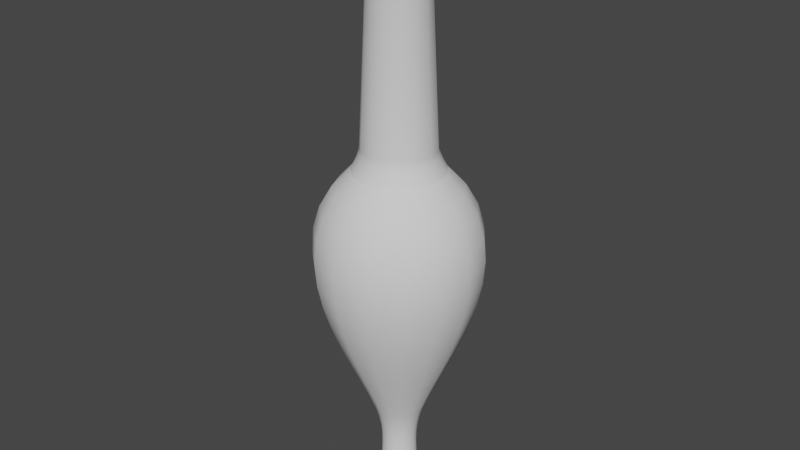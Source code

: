 # Source: Unguentarium1.blend  (saved by Blender 3.0.42; exported with 4.5.12 LTS)
import bpy
from mathutils import Matrix  # noqa: F401  (used for matrix-valued properties, if any)

bpy.ops.wm.read_factory_settings(use_empty=True)
scene = bpy.context.scene
scene.name = 'Scene'

# ---- world
world_world = bpy.data.worlds.new('World'); scene.world = world_world
world_world.use_nodes = True; world_world.node_tree.nodes.clear()
_N = world_world.node_tree.nodes; _L = world_world.node_tree.links
n0 = _N.new('ShaderNodeOutputWorld'); n0.name = 'World Output'; n0.location = (300, 300)
n1 = _N.new('ShaderNodeBackground'); n1.name = 'Background'; n1.location = (10, 300)
n1.inputs[0].default_value = (0.05088, 0.05088, 0.05088, 1.0)
_L.new(n1.outputs[0], n0.inputs[0])
n0.is_active_output = True
world_world.color = (0.05088, 0.05088, 0.05088)
world_world.use_sun_shadow = False
world_world.sun_shadow_jitter_overblur = 0.0

# ---- meshes
me_mesh = bpy.data.meshes.new('Mesh')
me_mesh.from_pydata([(-0.785, 0.4236, -2.045e-07), (-0.603, 0.5928, -2.045e-07), (-0.4069, 0.7051, -2.045e-07), (-0.1997, 0.7674, -2.045e-07), (0.01565, 0.7869, -2.045e-07), (0.2362, 0.7705, -2.045e-07), (0.4591, 0.7251, -2.045e-07), (0.6812, 0.658, -2.045e-07), (0.8997, 0.5759, -2.045e-07), (1.112, 0.486, -2.045e-07), (1.314, 0.3953, -2.045e-07), (1.504, 0.3107, -2.045e-07), (1.678, 0.2393, -2.045e-07), (1.746, 0.2161, -2.045e-07), (1.811, 0.1984, -2.045e-07), (1.874, 0.1855, -2.045e-07), (1.934, 0.1767, -2.045e-07), (1.992, 0.1713, -2.045e-07), (2.048, 0.1687, -2.045e-07), (2.102, 0.1683, -2.045e-07), (2.154, 0.1693, -2.045e-07), (2.205, 0.1711, -2.045e-07), (2.254, 0.1729, -2.045e-07), (2.302, 0.1743, -2.045e-07), (2.348, 0.1744, -2.045e-07), (2.362, 0.1903, -2.045e-07), (2.375, 0.2047, -2.045e-07), (2.387, 0.2177, -2.045e-07), (2.397, 0.2293, -2.045e-07), (2.407, 0.2397, -2.045e-07), (2.416, 0.249, -2.045e-07), (2.426, 0.2574, -2.045e-07), (2.435, 0.265, -2.045e-07), (2.444, 0.2719, -2.045e-07), (2.455, 0.2783, -2.045e-07), (2.465, 0.2842, -2.045e-07), (2.477, 0.2899, -2.045e-07), (2.488, 0.2942, -2.045e-07), (2.498, 0.289, -2.045e-07), (2.508, 0.2754, -2.045e-07), (2.518, 0.2549, -2.045e-07), (2.527, 0.2287, -2.045e-07), (2.536, 0.1982, -2.045e-07), (2.543, 0.1648, -2.045e-07), (2.55, 0.1298, -2.045e-07), (2.556, 0.09443, -2.045e-07), (2.561, 0.06013, -2.045e-07), (2.564, 0.02821, -2.045e-07), (2.566, 2.98e-07, -2.045e-07), (-3.054, 0.3146, -2.045e-07), (-3.054, 0.3384, -2.045e-07), (-3.047, 0.3582, -2.045e-07), (-3.034, 0.3741, -2.045e-07), (-3.016, 0.3859, -2.045e-07), (-2.995, 0.3937, -2.045e-07), (-2.972, 0.3974, -2.045e-07), (-2.95, 0.3972, -2.045e-07), (-2.929, 0.3928, -2.045e-07), (-2.91, 0.3845, -2.045e-07), (-2.896, 0.372, -2.045e-07), (-2.888, 0.3555, -2.045e-07), (-2.887, 0.3349, -2.045e-07), (-2.872, 0.3196, -2.045e-07), (-2.858, 0.3077, -2.045e-07), (-2.843, 0.2988, -2.045e-07), (-2.828, 0.2923, -2.045e-07), (-2.814, 0.2877, -2.045e-07), (-2.799, 0.2847, -2.045e-07), (-2.784, 0.2826, -2.045e-07), (-2.769, 0.281, -2.045e-07), (-2.754, 0.2794, -2.045e-07), (-2.739, 0.2773, -2.045e-07), (-2.724, 0.2743, -2.045e-07), (-2.709, 0.2697, -2.045e-07), (-1.005, 0.3463, -2.045e-07), (-0.9823, 0.3465, -2.045e-07), (-0.9584, 0.3499, -2.045e-07), (-0.9337, 0.356, -2.045e-07), (-0.9089, 0.3642, -2.045e-07), (-0.8845, 0.3737, -2.045e-07), (-0.8612, 0.384, -2.045e-07), (-0.8397, 0.3944, -2.045e-07), (-0.8206, 0.4044, -2.045e-07), (-0.8046, 0.4132, -2.045e-07), (-0.7924, 0.4203, -2.045e-07), (-0.7846, 0.4251, -2.045e-07), (-0.7818, 0.4268, -2.045e-07), (-0.785, 0.387, 0.1723), (-0.603, 0.5416, 0.2411), (-0.4069, 0.6441, 0.2868), (-0.1997, 0.7011, 0.3121), (0.01565, 0.7189, 0.3201), (0.2362, 0.7039, 0.3134), (0.4591, 0.6625, 0.2949), (0.6812, 0.6011, 0.2676), (0.8997, 0.5261, 0.2342), (1.112, 0.444, 0.1977), (1.314, 0.3611, 0.1608), (1.504, 0.2838, 0.1264), (1.678, 0.2186, 0.09732), (1.746, 0.1974, 0.0879), (1.811, 0.1812, 0.0807), (1.874, 0.1694, 0.07544), (1.934, 0.1614, 0.07186), (1.992, 0.1565, 0.06968), (2.048, 0.1542, 0.06864), (2.102, 0.1537, 0.06845), (2.154, 0.1547, 0.06886), (2.205, 0.1563, 0.06958), (2.254, 0.158, 0.07034), (2.302, 0.1592, 0.07088), (2.348, 0.1593, 0.07092), (2.362, 0.1739, 0.07742), (2.375, 0.187, 0.08327), (2.387, 0.1988, 0.08853), (2.397, 0.2094, 0.09325), (2.407, 0.219, 0.09748), (2.416, 0.2275, 0.1013), (2.426, 0.2352, 0.1047), (2.435, 0.2421, 0.1078), (2.444, 0.2484, 0.1106), (2.455, 0.2542, 0.1132), (2.465, 0.2597, 0.1156), (2.477, 0.2648, 0.1179), (2.488, 0.2688, 0.1197), (2.498, 0.264, 0.1175), (2.508, 0.2516, 0.112), (2.518, 0.2328, 0.1037), (2.527, 0.2089, 0.09302), (2.536, 0.1811, 0.08063), (2.543, 0.1506, 0.06704), (2.55, 0.1185, 0.05278), (2.556, 0.08626, 0.03841), (2.561, 0.05493, 0.02446), (2.564, 0.02577, 0.01147), (2.566, 4.172e-07, -1.747e-07), (-3.054, 0.2874, 0.1279), (-3.054, 0.3091, 0.1376), (-3.047, 0.3273, 0.1457), (-3.034, 0.3417, 0.1521), (-3.016, 0.3525, 0.1569), (-2.995, 0.3596, 0.1601), (-2.972, 0.3631, 0.1617), (-2.95, 0.3628, 0.1615), (-2.929, 0.3589, 0.1598), (-2.91, 0.3512, 0.1564), (-2.896, 0.3398, 0.1513), (-2.888, 0.3247, 0.1446), (-2.887, 0.3059, 0.1362), (-2.872, 0.2919, 0.13), (-2.858, 0.2811, 0.1252), (-2.843, 0.2729, 0.1215), (-2.828, 0.267, 0.1189), (-2.814, 0.2629, 0.117), (-2.799, 0.2601, 0.1158), (-2.784, 0.2582, 0.1149), (-2.769, 0.2567, 0.1143), (-2.754, 0.2553, 0.1136), (-2.739, 0.2533, 0.1128), (-2.724, 0.2505, 0.1116), (-2.709, 0.2464, 0.1097), (-1.005, 0.3164, 0.1409), (-0.9823, 0.3165, 0.1409), (-0.9584, 0.3197, 0.1423), (-0.9337, 0.3252, 0.1448), (-0.9089, 0.3327, 0.1481), (-0.8845, 0.3414, 0.152), (-0.8612, 0.3508, 0.1562), (-0.8397, 0.3603, 0.1604), (-0.8206, 0.3694, 0.1645), (-0.8046, 0.3775, 0.1681), (-0.7924, 0.384, 0.171), (-0.7846, 0.3883, 0.1729), (-0.7818, 0.3899, 0.1736), (-0.785, 0.2835, 0.3148), (-0.603, 0.3967, 0.4405), (-0.4069, 0.4718, 0.524), (-0.1997, 0.5135, 0.5703), (0.01565, 0.5265, 0.5848), (0.2362, 0.5155, 0.5726), (0.4591, 0.4852, 0.5389), (0.6812, 0.4403, 0.489), (0.8997, 0.3854, 0.428), (1.112, 0.3252, 0.3612), (1.314, 0.2645, 0.2937), (1.504, 0.2079, 0.2309), (1.678, 0.1601, 0.1778), (1.746, 0.1446, 0.1606), (1.811, 0.1328, 0.1474), (1.874, 0.1241, 0.1378), (1.934, 0.1182, 0.1313), (1.992, 0.1146, 0.1273), (2.048, 0.1129, 0.1254), (2.102, 0.1126, 0.1251), (2.154, 0.1133, 0.1258), (2.205, 0.1145, 0.1271), (2.254, 0.1157, 0.1285), (2.302, 0.1166, 0.1295), (2.348, 0.1167, 0.1296), (2.362, 0.1274, 0.1414), (2.375, 0.137, 0.1521), (2.387, 0.1456, 0.1617), (2.397, 0.1534, 0.1704), (2.407, 0.1604, 0.1781), (2.416, 0.1666, 0.1851), (2.426, 0.1722, 0.1913), (2.435, 0.1773, 0.1969), (2.444, 0.182, 0.2021), (2.455, 0.1862, 0.2068), (2.465, 0.1902, 0.2112), (2.477, 0.194, 0.2154), (2.488, 0.1969, 0.2187), (2.498, 0.1934, 0.2147), (2.508, 0.1843, 0.2047), (2.518, 0.1705, 0.1894), (2.527, 0.153, 0.17), (2.536, 0.1326, 0.1473), (2.543, 0.1103, 0.1225), (2.55, 0.08683, 0.09643), (2.556, 0.06318, 0.07017), (2.561, 0.04024, 0.04468), (2.564, 0.01888, 0.02096), (2.566, 5.364e-07, -1.002e-07), (-3.054, 0.2105, 0.2338), (-3.054, 0.2264, 0.2515), (-3.047, 0.2397, 0.2662), (-3.034, 0.2503, 0.278), (-3.016, 0.2582, 0.2868), (-2.995, 0.2634, 0.2926), (-2.972, 0.2659, 0.2953), (-2.95, 0.2658, 0.2951), (-2.929, 0.2629, 0.2919), (-2.91, 0.2573, 0.2857), (-2.896, 0.2489, 0.2765), (-2.888, 0.2379, 0.2642), (-2.887, 0.2241, 0.2489), (-2.872, 0.2138, 0.2375), (-2.858, 0.2059, 0.2287), (-2.843, 0.1999, 0.222), (-2.828, 0.1956, 0.2172), (-2.814, 0.1925, 0.2138), (-2.799, 0.1905, 0.2116), (-2.784, 0.1891, 0.21), (-2.769, 0.188, 0.2088), (-2.754, 0.187, 0.2076), (-2.739, 0.1856, 0.2061), (-2.724, 0.1835, 0.2038), (-2.709, 0.1805, 0.2004), (-1.005, 0.2317, 0.2574), (-0.9823, 0.2318, 0.2575), (-0.9584, 0.2341, 0.26), (-0.9337, 0.2382, 0.2646), (-0.9089, 0.2437, 0.2706), (-0.8845, 0.25, 0.2777), (-0.8612, 0.2569, 0.2854), (-0.8397, 0.2639, 0.2931), (-0.8206, 0.2706, 0.3005), (-0.8046, 0.2765, 0.3071), (-0.7924, 0.2813, 0.3124), (-0.7846, 0.2844, 0.3159), (-0.7818, 0.2856, 0.3172), (-0.785, 0.1309, 0.4029), (-0.603, 0.1832, 0.5638), (-0.4069, 0.2179, 0.6706), (-0.1997, 0.2372, 0.7299), (0.01565, 0.2432, 0.7484), (0.2362, 0.2381, 0.7328), (0.4591, 0.2241, 0.6897), (0.6812, 0.2033, 0.6258), (0.8997, 0.178, 0.5477), (1.112, 0.1502, 0.4622), (1.314, 0.1221, 0.3759), (1.504, 0.09601, 0.2955), (1.678, 0.07394, 0.2276), (1.746, 0.06678, 0.2055), (1.811, 0.06131, 0.1887), (1.874, 0.05732, 0.1764), (1.934, 0.0546, 0.168), (1.992, 0.05294, 0.1629), (2.048, 0.05215, 0.1605), (2.102, 0.05201, 0.1601), (2.154, 0.05231, 0.161), (2.205, 0.05286, 0.1627), (2.254, 0.05344, 0.1645), (2.302, 0.05385, 0.1657), (2.348, 0.05388, 0.1658), (2.362, 0.05882, 0.181), (2.375, 0.06326, 0.1947), (2.387, 0.06726, 0.207), (2.397, 0.07085, 0.218), (2.407, 0.07406, 0.2279), (2.416, 0.07695, 0.2368), (2.426, 0.07955, 0.2448), (2.435, 0.0819, 0.252), (2.444, 0.08403, 0.2586), (2.455, 0.086, 0.2647), (2.465, 0.08783, 0.2703), (2.477, 0.08957, 0.2757), (2.488, 0.09092, 0.2798), (2.498, 0.08929, 0.2748), (2.508, 0.0851, 0.2619), (2.518, 0.07876, 0.2424), (2.527, 0.07067, 0.2175), (2.536, 0.06126, 0.1885), (2.543, 0.05093, 0.1567), (2.55, 0.0401, 0.1234), (2.556, 0.02918, 0.08981), (2.561, 0.01858, 0.05719), (2.564, 0.008718, 0.02683), (2.566, 5.96e-07, 4.095e-09), (-3.054, 0.09721, 0.2992), (-3.054, 0.1046, 0.3218), (-3.047, 0.1107, 0.3407), (-3.034, 0.1156, 0.3557), (-3.016, 0.1192, 0.367), (-2.995, 0.1217, 0.3744), (-2.972, 0.1228, 0.378), (-2.95, 0.1227, 0.3777), (-2.929, 0.1214, 0.3736), (-2.91, 0.1188, 0.3656), (-2.896, 0.115, 0.3538), (-2.888, 0.1098, 0.3381), (-2.887, 0.1035, 0.3185), (-2.872, 0.09875, 0.3039), (-2.858, 0.09508, 0.2926), (-2.843, 0.09232, 0.2841), (-2.828, 0.09032, 0.278), (-2.814, 0.08892, 0.2737), (-2.799, 0.08797, 0.2707), (-2.784, 0.08733, 0.2688), (-2.769, 0.08683, 0.2672), (-2.754, 0.08634, 0.2657), (-2.739, 0.0857, 0.2637), (-2.724, 0.08475, 0.2608), (-2.709, 0.08335, 0.2565), (-1.005, 0.107, 0.3294), (-0.9823, 0.1071, 0.3295), (-0.9584, 0.1081, 0.3328), (-0.9337, 0.11, 0.3386), (-0.9089, 0.1125, 0.3463), (-0.8845, 0.1155, 0.3554), (-0.8612, 0.1187, 0.3652), (-0.8397, 0.1219, 0.3751), (-0.8206, 0.125, 0.3846), (-0.8046, 0.1277, 0.393), (-0.7924, 0.1299, 0.3998), (-0.7846, 0.1314, 0.4043), (-0.7818, 0.1319, 0.4059), (-0.785, -0.04428, 0.4213), (-0.603, -0.06197, 0.5896), (-0.4069, -0.0737, 0.7012), (-0.1997, -0.08022, 0.7632), (0.01565, -0.08225, 0.7826), (0.2362, -0.08053, 0.7662), (0.4591, -0.0758, 0.7212), (0.6812, -0.06878, 0.6544), (0.8997, -0.0602, 0.5728), (1.112, -0.0508, 0.4833), (1.314, -0.04132, 0.3931), (1.504, -0.03247, 0.309), (1.678, -0.02501, 0.238), (1.746, -0.02259, 0.2149), (1.811, -0.02074, 0.1973), (1.874, -0.01939, 0.1845), (1.934, -0.01847, 0.1757), (1.992, -0.01791, 0.1704), (2.048, -0.01764, 0.1678), (2.102, -0.01759, 0.1674), (2.154, -0.01769, 0.1684), (2.205, -0.01788, 0.1701), (2.254, -0.01808, 0.172), (2.302, -0.01822, 0.1733), (2.348, -0.01823, 0.1734), (2.362, -0.01989, 0.1893), (2.375, -0.0214, 0.2036), (2.387, -0.02275, 0.2165), (2.397, -0.02396, 0.228), (2.407, -0.02505, 0.2384), (2.416, -0.02603, 0.2477), (2.426, -0.02691, 0.256), (2.435, -0.0277, 0.2636), (2.444, -0.02842, 0.2704), (2.455, -0.02909, 0.2768), (2.465, -0.02971, 0.2827), (2.477, -0.0303, 0.2883), (2.488, -0.03075, 0.2926), (2.498, -0.0302, 0.2874), (2.508, -0.02879, 0.2739), (2.518, -0.02664, 0.2535), (2.527, -0.0239, 0.2274), (2.536, -0.02072, 0.1971), (2.543, -0.01723, 0.1639), (2.55, -0.01356, 0.1291), (2.556, -0.00987, 0.09391), (2.561, -0.006285, 0.0598), (2.564, -0.002948, 0.02805), (2.566, 6.557e-07, 1.382e-07), (-3.054, -0.03288, 0.3128), (-3.054, -0.03537, 0.3365), (-3.047, -0.03744, 0.3563), (-3.034, -0.0391, 0.372), (-3.016, -0.04033, 0.3838), (-2.995, -0.04115, 0.3915), (-2.972, -0.04154, 0.3953), (-2.95, -0.04151, 0.395), (-2.929, -0.04106, 0.3907), (-2.91, -0.04019, 0.3823), (-2.896, -0.03888, 0.37), (-2.888, -0.03716, 0.3535), (-2.887, -0.035, 0.333), (-2.872, -0.0334, 0.3178), (-2.858, -0.03216, 0.306), (-2.843, -0.03123, 0.2971), (-2.828, -0.03055, 0.2907), (-2.814, -0.03008, 0.2862), (-2.799, -0.02976, 0.2831), (-2.784, -0.02954, 0.281), (-2.769, -0.02937, 0.2795), (-2.754, -0.02921, 0.2779), (-2.739, -0.02899, 0.2758), (-2.724, -0.02867, 0.2728), (-2.709, -0.02819, 0.2682), (-1.005, -0.0362, 0.3444), (-0.9823, -0.03622, 0.3446), (-0.9584, -0.03658, 0.348), (-0.9337, -0.03721, 0.3541), (-0.9089, -0.03806, 0.3622), (-0.8845, -0.03906, 0.3716), (-0.8612, -0.04014, 0.3819), (-0.8397, -0.04123, 0.3923), (-0.8206, -0.04227, 0.4022), (-0.8046, -0.0432, 0.411), (-0.7924, -0.04394, 0.418), (-0.7846, -0.04443, 0.4227), (-0.7818, -0.04461, 0.4244), (-0.785, -0.2118, 0.3669), (-0.603, -0.2964, 0.5134), (-0.4069, -0.3525, 0.6106), (-0.1997, -0.3837, 0.6646), (0.01565, -0.3934, 0.6815), (0.2362, -0.3852, 0.6672), (0.4591, -0.3626, 0.628), (0.6812, -0.329, 0.5698), (0.8997, -0.288, 0.4988), (1.112, -0.243, 0.4209), (1.314, -0.1976, 0.3423), (1.504, -0.1553, 0.2691), (1.678, -0.1196, 0.2072), (1.746, -0.1081, 0.1872), (1.811, -0.0992, 0.1718), (1.874, -0.09274, 0.1606), (1.934, -0.08834, 0.153), (1.992, -0.08566, 0.1484), (2.048, -0.08437, 0.1461), (2.102, -0.08415, 0.1457), (2.154, -0.08464, 0.1466), (2.205, -0.08553, 0.1481), (2.254, -0.08647, 0.1498), (2.302, -0.08713, 0.1509), (2.348, -0.08718, 0.151), (2.362, -0.09517, 0.1648), (2.375, -0.1024, 0.1773), (2.387, -0.1088, 0.1885), (2.397, -0.1146, 0.1985), (2.407, -0.1198, 0.2076), (2.416, -0.1245, 0.2157), (2.426, -0.1287, 0.2229), (2.435, -0.1325, 0.2295), (2.444, -0.136, 0.2355), (2.455, -0.1391, 0.241), (2.465, -0.1421, 0.2461), (2.477, -0.1449, 0.251), (2.488, -0.1471, 0.2548), (2.498, -0.1445, 0.2502), (2.508, -0.1377, 0.2385), (2.518, -0.1274, 0.2207), (2.527, -0.1143, 0.1981), (2.536, -0.09912, 0.1717), (2.543, -0.08241, 0.1427), (2.55, -0.06488, 0.1124), (2.556, -0.04721, 0.08178), (2.561, -0.03006, 0.05207), (2.564, -0.0141, 0.02443), (2.566, 6.557e-07, 2.872e-07), (-3.054, -0.1573, 0.2724), (-3.054, -0.1692, 0.2931), (-3.047, -0.1791, 0.3102), (-3.034, -0.187, 0.3239), (-3.016, -0.1929, 0.3342), (-2.995, -0.1968, 0.3409), (-2.972, -0.1987, 0.3442), (-2.95, -0.1986, 0.3439), (-2.929, -0.1964, 0.3402), (-2.91, -0.1922, 0.3329), (-2.896, -0.186, 0.3222), (-2.888, -0.1777, 0.3079), (-2.887, -0.1674, 0.29), (-2.872, -0.1598, 0.2768), (-2.858, -0.1538, 0.2665), (-2.843, -0.1494, 0.2587), (-2.828, -0.1461, 0.2531), (-2.814, -0.1439, 0.2492), (-2.799, -0.1423, 0.2465), (-2.784, -0.1413, 0.2447), (-2.769, -0.1405, 0.2434), (-2.754, -0.1397, 0.242), (-2.739, -0.1387, 0.2402), (-2.724, -0.1371, 0.2375), (-2.709, -0.1349, 0.2336), (-1.005, -0.1732, 0.2999), (-0.9823, -0.1732, 0.3001), (-0.9584, -0.175, 0.303), (-0.9337, -0.178, 0.3083), (-0.9089, -0.1821, 0.3154), (-0.8845, -0.1868, 0.3236), (-0.8612, -0.192, 0.3325), (-0.8397, -0.1972, 0.3416), (-0.8206, -0.2022, 0.3502), (-0.8046, -0.2066, 0.3579), (-0.7924, -0.2102, 0.364), (-0.7846, -0.2125, 0.3681), (-0.7818, -0.2134, 0.3696), (-0.785, -0.3427, 0.249), (-0.603, -0.4796, 0.3484), (-0.4069, -0.5704, 0.4144), (-0.1997, -0.6209, 0.4511), (0.01565, -0.6366, 0.4625), (0.2362, -0.6233, 0.4529), (0.4591, -0.5867, 0.4262), (0.6812, -0.5323, 0.3867), (0.8997, -0.4659, 0.3385), (1.112, -0.3932, 0.2857), (1.314, -0.3198, 0.2323), (1.504, -0.2513, 0.1826), (1.678, -0.1936, 0.1406), (1.746, -0.1748, 0.127), (1.811, -0.1605, 0.1166), (1.874, -0.1501, 0.109), (1.934, -0.1429, 0.1038), (1.992, -0.1386, 0.1007), (2.048, -0.1365, 0.09919), (2.102, -0.1362, 0.09892), (2.154, -0.137, 0.0995), (2.205, -0.1384, 0.1005), (2.254, -0.1399, 0.1017), (2.302, -0.141, 0.1024), (2.348, -0.1411, 0.1025), (2.362, -0.154, 0.1119), (2.375, -0.1656, 0.1203), (2.387, -0.1761, 0.1279), (2.397, -0.1855, 0.1348), (2.407, -0.1939, 0.1409), (2.416, -0.2015, 0.1464), (2.426, -0.2083, 0.1513), (2.435, -0.2144, 0.1558), (2.444, -0.22, 0.1598), (2.455, -0.2251, 0.1636), (2.465, -0.2299, 0.1671), (2.477, -0.2345, 0.1704), (2.488, -0.238, 0.1729), (2.498, -0.2338, 0.1698), (2.508, -0.2228, 0.1619), (2.518, -0.2062, 0.1498), (2.527, -0.185, 0.1344), (2.536, -0.1604, 0.1165), (2.543, -0.1333, 0.09688), (2.55, -0.105, 0.07627), (2.556, -0.07639, 0.0555), (2.561, -0.04865, 0.03534), (2.564, -0.02282, 0.01658), (2.566, 5.96e-07, 4.213e-07), (-3.054, -0.2545, 0.1849), (-3.054, -0.2738, 0.1989), (-3.047, -0.2898, 0.2106), (-3.034, -0.3026, 0.2199), (-3.016, -0.3122, 0.2268), (-2.995, -0.3185, 0.2314), (-2.972, -0.3215, 0.2336), (-2.95, -0.3213, 0.2334), (-2.929, -0.3178, 0.2309), (-2.91, -0.311, 0.226), (-2.896, -0.301, 0.2187), (-2.888, -0.2876, 0.2089), (-2.887, -0.2709, 0.1968), (-2.872, -0.2585, 0.1878), (-2.858, -0.2489, 0.1809), (-2.843, -0.2417, 0.1756), (-2.828, -0.2365, 0.1718), (-2.814, -0.2328, 0.1691), (-2.799, -0.2303, 0.1673), (-2.784, -0.2286, 0.1661), (-2.769, -0.2273, 0.1652), (-2.754, -0.226, 0.1642), (-2.739, -0.2244, 0.163), (-2.724, -0.2219, 0.1612), (-2.709, -0.2182, 0.1585), (-1.005, -0.2802, 0.2036), (-0.9823, -0.2803, 0.2037), (-0.9584, -0.2831, 0.2057), (-0.9337, -0.288, 0.2093), (-0.9089, -0.2946, 0.214), (-0.8845, -0.3023, 0.2196), (-0.8612, -0.3107, 0.2257), (-0.8397, -0.3191, 0.2318), (-0.8206, -0.3272, 0.2377), (-0.8046, -0.3343, 0.2429), (-0.7924, -0.3401, 0.2471), (-0.7846, -0.3439, 0.2498), (-0.7818, -0.3453, 0.2509), (-0.785, -0.4144, 0.08808), (-0.603, -0.5799, 0.1233), (-0.4069, -0.6897, 0.1466), (-0.1997, -0.7507, 0.1596), (0.01565, -0.7697, 0.1636), (0.2362, -0.7536, 0.1602), (0.4591, -0.7093, 0.1508), (0.6812, -0.6436, 0.1368), (0.8997, -0.5633, 0.1197), (1.112, -0.4754, 0.101), (1.314, -0.3866, 0.08218), (1.504, -0.3039, 0.06459), (1.678, -0.234, 0.04975), (1.746, -0.2114, 0.04493), (1.811, -0.1941, 0.04125), (1.874, -0.1814, 0.03856), (1.934, -0.1728, 0.03673), (1.992, -0.1676, 0.03562), (2.048, -0.1651, 0.03509), (2.102, -0.1646, 0.03499), (2.154, -0.1656, 0.0352), (2.205, -0.1673, 0.03557), (2.254, -0.1692, 0.03596), (2.302, -0.1705, 0.03623), (2.348, -0.1706, 0.03625), (2.362, -0.1862, 0.03957), (2.375, -0.2002, 0.04256), (2.387, -0.2129, 0.04525), (2.397, -0.2242, 0.04767), (2.407, -0.2344, 0.04983), (2.416, -0.2436, 0.05177), (2.426, -0.2518, 0.05352), (2.435, -0.2592, 0.0551), (2.444, -0.266, 0.05654), (2.455, -0.2722, 0.05786), (2.465, -0.278, 0.05909), (2.477, -0.2835, 0.06027), (2.488, -0.2878, 0.06117), (2.498, -0.2826, 0.06008), (2.508, -0.2694, 0.05726), (2.518, -0.2493, 0.05299), (2.527, -0.2237, 0.04755), (2.536, -0.1939, 0.04122), (2.543, -0.1612, 0.03427), (2.55, -0.1269, 0.02698), (2.556, -0.09236, 0.01963), (2.561, -0.05882, 0.0125), (2.564, -0.02759, 0.005865), (2.566, 4.768e-07, 5.107e-07), (-3.054, -0.3077, 0.0654), (-3.054, -0.331, 0.07036), (-3.047, -0.3504, 0.07448), (-3.034, -0.3659, 0.07777), (-3.016, -0.3774, 0.08023), (-2.995, -0.3851, 0.08185), (-2.972, -0.3887, 0.08263), (-2.95, -0.3885, 0.08257), (-2.929, -0.3843, 0.08167), (-2.91, -0.3761, 0.07993), (-2.896, -0.3639, 0.07734), (-2.888, -0.3477, 0.07391), (-2.887, -0.3275, 0.06962), (-2.872, -0.3126, 0.06644), (-2.858, -0.301, 0.06397), (-2.843, -0.2922, 0.06212), (-2.828, -0.2859, 0.06077), (-2.814, -0.2815, 0.05983), (-2.799, -0.2785, 0.05919), (-2.784, -0.2764, 0.05876), (-2.769, -0.2749, 0.05842), (-2.754, -0.2733, 0.05809), (-2.739, -0.2713, 0.05766), (-2.724, -0.2683, 0.05702), (-2.709, -0.2638, 0.05608), (-1.005, -0.3388, 0.07201), (-0.9823, -0.3389, 0.07204), (-0.9584, -0.3423, 0.07275), (-0.9337, -0.3482, 0.07402), (-0.9089, -0.3562, 0.07571), (-0.8845, -0.3655, 0.07769), (-0.8612, -0.3756, 0.07984), (-0.8397, -0.3858, 0.08201), (-0.8206, -0.3956, 0.08408), (-0.8046, -0.4042, 0.08592), (-0.7924, -0.4112, 0.08739), (-0.7846, -0.4158, 0.08838), (-0.7818, -0.4175, 0.08873), (-0.785, -0.4144, -0.08808), (-0.603, -0.5799, -0.1233), (-0.4069, -0.6897, -0.1466), (-0.1997, -0.7507, -0.1596), (0.01565, -0.7697, -0.1636), (0.2362, -0.7536, -0.1602), (0.4591, -0.7093, -0.1508), (0.6812, -0.6436, -0.1368), (0.8997, -0.5633, -0.1197), (1.112, -0.4754, -0.101), (1.314, -0.3866, -0.08218), (1.504, -0.3039, -0.06459), (1.678, -0.234, -0.04975), (1.746, -0.2114, -0.04493), (1.811, -0.1941, -0.04125), (1.874, -0.1814, -0.03856), (1.934, -0.1728, -0.03673), (1.992, -0.1676, -0.03562), (2.048, -0.1651, -0.03508), (2.102, -0.1646, -0.03499), (2.154, -0.1656, -0.0352), (2.205, -0.1673, -0.03556), (2.254, -0.1692, -0.03596), (2.302, -0.1705, -0.03623), (2.348, -0.1706, -0.03625), (2.362, -0.1862, -0.03957), (2.375, -0.2002, -0.04256), (2.387, -0.2129, -0.04525), (2.397, -0.2242, -0.04767), (2.407, -0.2344, -0.04983), (2.416, -0.2436, -0.05177), (2.426, -0.2518, -0.05352), (2.435, -0.2592, -0.0551), (2.444, -0.266, -0.05654), (2.455, -0.2722, -0.05786), (2.465, -0.278, -0.05909), (2.477, -0.2835, -0.06027), (2.488, -0.2878, -0.06117), (2.498, -0.2826, -0.06008), (2.508, -0.2694, -0.05726), (2.518, -0.2493, -0.05299), (2.527, -0.2237, -0.04755), (2.536, -0.1939, -0.04121), (2.543, -0.1612, -0.03427), (2.55, -0.1269, -0.02698), (2.556, -0.09236, -0.01963), (2.561, -0.05882, -0.0125), (2.564, -0.02759, -0.005865), (2.566, 2.98e-07, 5.554e-07), (-3.054, -0.3077, -0.0654), (-3.054, -0.331, -0.07036), (-3.047, -0.3504, -0.07448), (-3.034, -0.3659, -0.07777), (-3.016, -0.3774, -0.08023), (-2.995, -0.3851, -0.08185), (-2.972, -0.3887, -0.08263), (-2.95, -0.3885, -0.08257), (-2.929, -0.3843, -0.08168), (-2.91, -0.3761, -0.07993), (-2.896, -0.3639, -0.07734), (-2.888, -0.3477, -0.07391), (-2.887, -0.3275, -0.06962), (-2.872, -0.3126, -0.06644), (-2.858, -0.301, -0.06397), (-2.843, -0.2922, -0.06212), (-2.828, -0.2859, -0.06077), (-2.814, -0.2815, -0.05983), (-2.799, -0.2785, -0.05919), (-2.784, -0.2764, -0.05876), (-2.769, -0.2749, -0.05842), (-2.754, -0.2733, -0.05809), (-2.739, -0.2713, -0.05766), (-2.724, -0.2683, -0.05702), (-2.709, -0.2638, -0.05608), (-1.005, -0.3388, -0.07201), (-0.9823, -0.3389, -0.07204), (-0.9584, -0.3423, -0.07275), (-0.9337, -0.3482, -0.07402), (-0.9089, -0.3562, -0.07571), (-0.8845, -0.3655, -0.07769), (-0.8612, -0.3756, -0.07984), (-0.8397, -0.3858, -0.08201), (-0.8206, -0.3956, -0.08408), (-0.8046, -0.4042, -0.08592), (-0.7924, -0.4112, -0.08739), (-0.7846, -0.4158, -0.08838), (-0.7818, -0.4175, -0.08873), (-0.785, -0.3427, -0.249), (-0.603, -0.4796, -0.3484), (-0.4069, -0.5704, -0.4144), (-0.1997, -0.6209, -0.4511), (0.01565, -0.6366, -0.4625), (0.2362, -0.6233, -0.4529), (0.4591, -0.5867, -0.4262), (0.6812, -0.5323, -0.3867), (0.8997, -0.4659, -0.3385), (1.112, -0.3932, -0.2857), (1.314, -0.3198, -0.2323), (1.504, -0.2513, -0.1826), (1.678, -0.1936, -0.1406), (1.746, -0.1748, -0.127), (1.811, -0.1605, -0.1166), (1.874, -0.1501, -0.109), (1.934, -0.1429, -0.1038), (1.992, -0.1386, -0.1007), (2.048, -0.1365, -0.09919), (2.102, -0.1362, -0.09892), (2.154, -0.137, -0.0995), (2.205, -0.1384, -0.1005), (2.254, -0.1399, -0.1017), (2.302, -0.141, -0.1024), (2.348, -0.1411, -0.1025), (2.362, -0.154, -0.1119), (2.375, -0.1656, -0.1203), (2.387, -0.1761, -0.1279), (2.397, -0.1855, -0.1348), (2.407, -0.1939, -0.1409), (2.416, -0.2015, -0.1464), (2.426, -0.2083, -0.1513), (2.435, -0.2144, -0.1558), (2.444, -0.22, -0.1598), (2.455, -0.2251, -0.1636), (2.465, -0.2299, -0.1671), (2.477, -0.2345, -0.1704), (2.488, -0.238, -0.1729), (2.498, -0.2338, -0.1698), (2.508, -0.2228, -0.1619), (2.518, -0.2062, -0.1498), (2.527, -0.185, -0.1344), (2.536, -0.1604, -0.1165), (2.543, -0.1333, -0.09687), (2.55, -0.105, -0.07627), (2.556, -0.07639, -0.0555), (2.561, -0.04865, -0.03534), (2.564, -0.02282, -0.01658), (2.566, 1.192e-07, 5.256e-07), (-3.054, -0.2545, -0.1849), (-3.054, -0.2738, -0.1989), (-3.047, -0.2898, -0.2106), (-3.034, -0.3026, -0.2199), (-3.016, -0.3122, -0.2268), (-2.995, -0.3185, -0.2314), (-2.972, -0.3215, -0.2336), (-2.95, -0.3213, -0.2334), (-2.929, -0.3178, -0.2309), (-2.91, -0.311, -0.226), (-2.896, -0.301, -0.2187), (-2.888, -0.2876, -0.2089), (-2.887, -0.2709, -0.1968), (-2.872, -0.2585, -0.1878), (-2.858, -0.2489, -0.1809), (-2.843, -0.2417, -0.1756), (-2.828, -0.2365, -0.1718), (-2.814, -0.2328, -0.1691), (-2.799, -0.2303, -0.1673), (-2.784, -0.2286, -0.1661), (-2.769, -0.2273, -0.1652), (-2.754, -0.226, -0.1642), (-2.739, -0.2244, -0.163), (-2.724, -0.2219, -0.1612), (-2.709, -0.2182, -0.1585), (-1.005, -0.2802, -0.2036), (-0.9823, -0.2803, -0.2037), (-0.9584, -0.2831, -0.2057), (-0.9337, -0.288, -0.2093), (-0.9089, -0.2946, -0.214), (-0.8845, -0.3023, -0.2196), (-0.8612, -0.3107, -0.2257), (-0.8397, -0.3191, -0.2318), (-0.8206, -0.3272, -0.2377), (-0.8046, -0.3343, -0.2429), (-0.7924, -0.3401, -0.2471), (-0.7846, -0.3439, -0.2498), (-0.7818, -0.3453, -0.2509), (-0.785, -0.2118, -0.3669), (-0.603, -0.2964, -0.5134), (-0.4069, -0.3525, -0.6106), (-0.1997, -0.3837, -0.6646), (0.01565, -0.3934, -0.6815), (0.2362, -0.3852, -0.6672), (0.4591, -0.3626, -0.628), (0.6812, -0.329, -0.5698), (0.8997, -0.288, -0.4988), (1.112, -0.243, -0.4209), (1.314, -0.1976, -0.3423), (1.504, -0.1553, -0.2691), (1.678, -0.1196, -0.2072), (1.746, -0.1081, -0.1872), (1.811, -0.0992, -0.1718), (1.874, -0.09274, -0.1606), (1.934, -0.08834, -0.153), (1.992, -0.08566, -0.1484), (2.048, -0.08437, -0.1461), (2.102, -0.08415, -0.1457), (2.154, -0.08464, -0.1466), (2.205, -0.08553, -0.1481), (2.254, -0.08647, -0.1498), (2.302, -0.08713, -0.1509), (2.348, -0.08718, -0.151), (2.362, -0.09517, -0.1648), (2.375, -0.1024, -0.1773), (2.387, -0.1088, -0.1885), (2.397, -0.1146, -0.1985), (2.407, -0.1198, -0.2076), (2.416, -0.1245, -0.2157), (2.426, -0.1287, -0.2229), (2.435, -0.1325, -0.2295), (2.444, -0.136, -0.2355), (2.455, -0.1391, -0.241), (2.465, -0.1421, -0.2461), (2.477, -0.1449, -0.251), (2.488, -0.1471, -0.2548), (2.498, -0.1445, -0.2502), (2.508, -0.1377, -0.2385), (2.518, -0.1274, -0.2207), (2.527, -0.1143, -0.1981), (2.536, -0.09912, -0.1717), (2.543, -0.08241, -0.1427), (2.55, -0.06488, -0.1124), (2.556, -0.04721, -0.08178), (2.561, -0.03006, -0.05207), (2.564, -0.0141, -0.02443), (2.566, 0.0, 4.213e-07), (-3.054, -0.1573, -0.2724), (-3.054, -0.1692, -0.2931), (-3.047, -0.1791, -0.3102), (-3.034, -0.187, -0.3239), (-3.016, -0.1929, -0.3342), (-2.995, -0.1968, -0.3409), (-2.972, -0.1987, -0.3442), (-2.95, -0.1986, -0.3439), (-2.929, -0.1964, -0.3402), (-2.91, -0.1922, -0.3329), (-2.896, -0.186, -0.3222), (-2.888, -0.1777, -0.3079), (-2.887, -0.1674, -0.29), (-2.872, -0.1598, -0.2768), (-2.858, -0.1538, -0.2665), (-2.843, -0.1494, -0.2587), (-2.828, -0.1461, -0.2531), (-2.814, -0.1439, -0.2492), (-2.799, -0.1423, -0.2465), (-2.784, -0.1413, -0.2447), (-2.769, -0.1405, -0.2434), (-2.754, -0.1397, -0.242), (-2.739, -0.1387, -0.2402), (-2.724, -0.1371, -0.2375), (-2.709, -0.1349, -0.2336), (-1.005, -0.1732, -0.2999), (-0.9823, -0.1732, -0.3001), (-0.9584, -0.175, -0.303), (-0.9337, -0.178, -0.3083), (-0.9089, -0.1821, -0.3154), (-0.8845, -0.1868, -0.3236), (-0.8612, -0.192, -0.3325), (-0.8397, -0.1972, -0.3416), (-0.8206, -0.2022, -0.3502), (-0.8046, -0.2066, -0.3579), (-0.7924, -0.2102, -0.364), (-0.7846, -0.2125, -0.3681), (-0.7818, -0.2134, -0.3696), (-0.785, -0.04428, -0.4213), (-0.603, -0.06197, -0.5896), (-0.4069, -0.0737, -0.7012), (-0.1997, -0.08022, -0.7632), (0.01565, -0.08225, -0.7826), (0.2362, -0.08053, -0.7662), (0.4591, -0.0758, -0.7212), (0.6812, -0.06878, -0.6544), (0.8997, -0.0602, -0.5728), (1.112, -0.0508, -0.4833), (1.314, -0.04132, -0.3931), (1.504, -0.03248, -0.309), (1.678, -0.02501, -0.238), (1.746, -0.02259, -0.2149), (1.811, -0.02074, -0.1973), (1.874, -0.01939, -0.1845), (1.934, -0.01847, -0.1757), (1.992, -0.01791, -0.1704), (2.048, -0.01764, -0.1678), (2.102, -0.01759, -0.1674), (2.154, -0.0177, -0.1684), (2.205, -0.01788, -0.1701), (2.254, -0.01808, -0.172), (2.302, -0.01822, -0.1733), (2.348, -0.01823, -0.1734), (2.362, -0.0199, -0.1893), (2.375, -0.0214, -0.2036), (2.387, -0.02275, -0.2165), (2.397, -0.02396, -0.228), (2.407, -0.02505, -0.2384), (2.416, -0.02603, -0.2477), (2.426, -0.02691, -0.256), (2.435, -0.0277, -0.2636), (2.444, -0.02842, -0.2704), (2.455, -0.02909, -0.2768), (2.465, -0.02971, -0.2827), (2.477, -0.0303, -0.2883), (2.488, -0.03076, -0.2926), (2.498, -0.0302, -0.2874), (2.508, -0.02879, -0.2739), (2.518, -0.02664, -0.2535), (2.527, -0.0239, -0.2274), (2.536, -0.02072, -0.1971), (2.543, -0.01723, -0.1639), (2.55, -0.01356, -0.1291), (2.556, -0.00987, -0.09391), (2.561, -0.006285, -0.0598), (2.564, -0.002949, -0.02805), (2.566, -5.96e-08, 2.723e-07), (-3.054, -0.03288, -0.3129), (-3.054, -0.03537, -0.3365), (-3.047, -0.03744, -0.3563), (-3.034, -0.0391, -0.372), (-3.016, -0.04033, -0.3838), (-2.995, -0.04115, -0.3915), (-2.972, -0.04154, -0.3953), (-2.95, -0.04151, -0.395), (-2.929, -0.04106, -0.3907), (-2.91, -0.04019, -0.3823), (-2.896, -0.03888, -0.37), (-2.888, -0.03716, -0.3535), (-2.887, -0.035, -0.333), (-2.872, -0.0334, -0.3178), (-2.858, -0.03216, -0.306), (-2.843, -0.03123, -0.2971), (-2.828, -0.03055, -0.2907), (-2.814, -0.03008, -0.2862), (-2.799, -0.02976, -0.2831), (-2.784, -0.02954, -0.281), (-2.769, -0.02937, -0.2795), (-2.754, -0.02921, -0.2779), (-2.739, -0.02899, -0.2758), (-2.724, -0.02867, -0.2728), (-2.709, -0.02819, -0.2682), (-1.005, -0.0362, -0.3444), (-0.9823, -0.03622, -0.3446), (-0.9584, -0.03658, -0.348), (-0.9337, -0.03721, -0.3541), (-0.9089, -0.03806, -0.3622), (-0.8845, -0.03906, -0.3716), (-0.8612, -0.04014, -0.3819), (-0.8397, -0.04123, -0.3923), (-0.8206, -0.04227, -0.4022), (-0.8046, -0.0432, -0.411), (-0.7924, -0.04394, -0.418), (-0.7846, -0.04443, -0.4227), (-0.7818, -0.04461, -0.4244), (-0.785, 0.1309, -0.4029), (-0.603, 0.1832, -0.5638), (-0.4069, 0.2179, -0.6706), (-0.1997, 0.2372, -0.7299), (0.01565, 0.2432, -0.7484), (0.2362, 0.2381, -0.7328), (0.4591, 0.2241, -0.6897), (0.6812, 0.2033, -0.6258), (0.8997, 0.178, -0.5477), (1.112, 0.1502, -0.4622), (1.314, 0.1221, -0.3759), (1.504, 0.09601, -0.2955), (1.678, 0.07394, -0.2276), (1.746, 0.06678, -0.2055), (1.811, 0.06131, -0.1887), (1.874, 0.05732, -0.1764), (1.934, 0.05459, -0.168), (1.992, 0.05294, -0.1629), (2.048, 0.05215, -0.1605), (2.102, 0.05201, -0.1601), (2.154, 0.05231, -0.161), (2.205, 0.05286, -0.1627), (2.254, 0.05344, -0.1645), (2.302, 0.05385, -0.1657), (2.348, 0.05388, -0.1658), (2.362, 0.05882, -0.181), (2.375, 0.06326, -0.1947), (2.387, 0.06726, -0.207), (2.397, 0.07085, -0.218), (2.407, 0.07406, -0.2279), (2.416, 0.07695, -0.2368), (2.426, 0.07955, -0.2448), (2.435, 0.08189, -0.252), (2.444, 0.08403, -0.2586), (2.455, 0.086, -0.2647), (2.465, 0.08783, -0.2703), (2.477, 0.08957, -0.2757), (2.488, 0.09092, -0.2798), (2.498, 0.08929, -0.2748), (2.508, 0.0851, -0.2619), (2.518, 0.07876, -0.2424), (2.527, 0.07067, -0.2175), (2.536, 0.06126, -0.1885), (2.543, 0.05093, -0.1567), (2.55, 0.0401, -0.1234), (2.556, 0.02918, -0.08981), (2.561, 0.01858, -0.05719), (2.564, 0.008717, -0.02683), (2.566, -5.96e-08, 1.084e-07), (-3.054, 0.09721, -0.2992), (-3.054, 0.1046, -0.3218), (-3.047, 0.1107, -0.3407), (-3.034, 0.1156, -0.3557), (-3.016, 0.1192, -0.367), (-2.995, 0.1216, -0.3744), (-2.972, 0.1228, -0.378), (-2.95, 0.1227, -0.3777), (-2.929, 0.1214, -0.3736), (-2.91, 0.1188, -0.3656), (-2.896, 0.115, -0.3538), (-2.888, 0.1098, -0.3381), (-2.887, 0.1035, -0.3185), (-2.872, 0.09875, -0.3039), (-2.858, 0.09508, -0.2926), (-2.843, 0.09232, -0.2841), (-2.828, 0.09032, -0.278), (-2.814, 0.08892, -0.2737), (-2.799, 0.08797, -0.2707), (-2.784, 0.08733, -0.2688), (-2.769, 0.08683, -0.2672), (-2.754, 0.08634, -0.2657), (-2.739, 0.0857, -0.2637), (-2.724, 0.08475, -0.2608), (-2.709, 0.08335, -0.2565), (-1.005, 0.107, -0.3294), (-0.9823, 0.1071, -0.3295), (-0.9584, 0.1081, -0.3328), (-0.9337, 0.11, -0.3386), (-0.9089, 0.1125, -0.3463), (-0.8845, 0.1155, -0.3554), (-0.8612, 0.1187, -0.3652), (-0.8397, 0.1219, -0.3751), (-0.8206, 0.125, -0.3846), (-0.8046, 0.1277, -0.393), (-0.7924, 0.1299, -0.3998), (-0.7846, 0.1314, -0.4043), (-0.7818, 0.1319, -0.4059), (-0.785, 0.2835, -0.3148), (-0.603, 0.3967, -0.4405), (-0.4069, 0.4718, -0.524), (-0.1997, 0.5135, -0.5703), (0.01565, 0.5265, -0.5848), (0.2362, 0.5155, -0.5726), (0.4591, 0.4852, -0.5389), (0.6812, 0.4403, -0.489), (0.8997, 0.3854, -0.428), (1.112, 0.3252, -0.3612), (1.314, 0.2645, -0.2937), (1.504, 0.2079, -0.2309), (1.678, 0.1601, -0.1778), (1.746, 0.1446, -0.1606), (1.811, 0.1328, -0.1474), (1.874, 0.1241, -0.1378), (1.934, 0.1182, -0.1313), (1.992, 0.1146, -0.1273), (2.048, 0.1129, -0.1254), (2.102, 0.1126, -0.1251), (2.154, 0.1133, -0.1258), (2.205, 0.1145, -0.1271), (2.254, 0.1157, -0.1285), (2.302, 0.1166, -0.1295), (2.348, 0.1167, -0.1296), (2.362, 0.1274, -0.1414), (2.375, 0.137, -0.1521), (2.387, 0.1456, -0.1617), (2.397, 0.1534, -0.1704), (2.407, 0.1604, -0.1781), (2.416, 0.1666, -0.1851), (2.426, 0.1722, -0.1913), (2.435, 0.1773, -0.1969), (2.444, 0.182, -0.2021), (2.455, 0.1862, -0.2068), (2.465, 0.1902, -0.2112), (2.477, 0.194, -0.2154), (2.488, 0.1969, -0.2187), (2.498, 0.1934, -0.2147), (2.508, 0.1843, -0.2047), (2.518, 0.1705, -0.1894), (2.527, 0.153, -0.17), (2.536, 0.1326, -0.1473), (2.543, 0.1103, -0.1225), (2.55, 0.08683, -0.09643), (2.556, 0.06318, -0.07017), (2.561, 0.04023, -0.04469), (2.564, 0.01888, -0.02096), (2.566, 0.0, -4.061e-08), (-3.054, 0.2105, -0.2338), (-3.054, 0.2264, -0.2515), (-3.047, 0.2397, -0.2662), (-3.034, 0.2503, -0.278), (-3.016, 0.2582, -0.2868), (-2.995, 0.2634, -0.2926), (-2.972, 0.2659, -0.2953), (-2.95, 0.2658, -0.2951), (-2.929, 0.2629, -0.2919), (-2.91, 0.2572, -0.2857), (-2.896, 0.2489, -0.2765), (-2.888, 0.2379, -0.2642), (-2.887, 0.2241, -0.2489), (-2.872, 0.2138, -0.2375), (-2.858, 0.2059, -0.2287), (-2.843, 0.1999, -0.222), (-2.828, 0.1956, -0.2172), (-2.814, 0.1925, -0.2138), (-2.799, 0.1905, -0.2116), (-2.784, 0.1891, -0.21), (-2.769, 0.188, -0.2088), (-2.754, 0.187, -0.2076), (-2.739, 0.1856, -0.2061), (-2.724, 0.1835, -0.2038), (-2.709, 0.1805, -0.2004), (-1.005, 0.2317, -0.2574), (-0.9823, 0.2318, -0.2575), (-0.9584, 0.2341, -0.26), (-0.9337, 0.2382, -0.2646), (-0.9089, 0.2437, -0.2706), (-0.8845, 0.25, -0.2777), (-0.8612, 0.2569, -0.2854), (-0.8397, 0.2639, -0.2931), (-0.8206, 0.2706, -0.3005), (-0.8046, 0.2765, -0.3071), (-0.7924, 0.2813, -0.3124), (-0.7846, 0.2844, -0.3159), (-0.7818, 0.2856, -0.3172), (-0.785, 0.387, -0.1723), (-0.603, 0.5416, -0.2411), (-0.4069, 0.6441, -0.2868), (-0.1997, 0.7011, -0.3121), (0.01565, 0.7189, -0.3201), (0.2362, 0.7039, -0.3134), (0.4591, 0.6625, -0.2949), (0.6812, 0.6011, -0.2676), (0.8997, 0.5261, -0.2342), (1.112, 0.444, -0.1977), (1.314, 0.3611, -0.1608), (1.504, 0.2838, -0.1264), (1.678, 0.2186, -0.09732), (1.746, 0.1974, -0.0879), (1.811, 0.1812, -0.0807), (1.874, 0.1694, -0.07544), (1.934, 0.1614, -0.07186), (1.992, 0.1565, -0.06968), (2.048, 0.1542, -0.06864), (2.102, 0.1537, -0.06845), (2.154, 0.1547, -0.06886), (2.205, 0.1563, -0.06958), (2.254, 0.158, -0.07034), (2.302, 0.1592, -0.07088), (2.348, 0.1593, -0.07092), (2.362, 0.1739, -0.07742), (2.375, 0.187, -0.08327), (2.387, 0.1988, -0.08853), (2.397, 0.2094, -0.09325), (2.407, 0.219, -0.09748), (2.416, 0.2275, -0.1013), (2.426, 0.2352, -0.1047), (2.435, 0.2421, -0.1078), (2.444, 0.2484, -0.1106), (2.455, 0.2542, -0.1132), (2.465, 0.2597, -0.1156), (2.477, 0.2648, -0.1179), (2.488, 0.2688, -0.1197), (2.498, 0.264, -0.1175), (2.508, 0.2516, -0.112), (2.518, 0.2328, -0.1037), (2.527, 0.2089, -0.09302), (2.536, 0.1811, -0.08063), (2.543, 0.1506, -0.06704), (2.55, 0.1185, -0.05278), (2.556, 0.08626, -0.03841), (2.561, 0.05493, -0.02446), (2.564, 0.02577, -0.01147), (2.566, 1.192e-07, -1.449e-07), (-3.054, 0.2874, -0.1279), (-3.054, 0.3091, -0.1376), (-3.047, 0.3273, -0.1457), (-3.034, 0.3417, -0.1521), (-3.016, 0.3525, -0.1569), (-2.995, 0.3596, -0.1601), (-2.972, 0.3631, -0.1617), (-2.95, 0.3628, -0.1615), (-2.929, 0.3589, -0.1598), (-2.91, 0.3512, -0.1564), (-2.896, 0.3398, -0.1513), (-2.888, 0.3247, -0.1446), (-2.887, 0.3059, -0.1362), (-2.872, 0.2919, -0.13), (-2.858, 0.2811, -0.1252), (-2.843, 0.2729, -0.1215), (-2.828, 0.267, -0.1189), (-2.814, 0.2629, -0.117), (-2.799, 0.2601, -0.1158), (-2.784, 0.2582, -0.1149), (-2.769, 0.2567, -0.1143), (-2.754, 0.2552, -0.1136), (-2.739, 0.2533, -0.1128), (-2.724, 0.2505, -0.1116), (-2.709, 0.2464, -0.1097), (-1.005, 0.3164, -0.1409), (-0.9823, 0.3165, -0.1409), (-0.9584, 0.3197, -0.1423), (-0.9337, 0.3252, -0.1448), (-0.9089, 0.3327, -0.1481), (-0.8845, 0.3414, -0.152), (-0.8612, 0.3508, -0.1562), (-0.8397, 0.3603, -0.1604), (-0.8206, 0.3694, -0.1645), (-0.8046, 0.3775, -0.1681), (-0.7924, 0.384, -0.171), (-0.7846, 0.3883, -0.1729), (-0.7818, 0.3899, -0.1736), (-3.053, 0.2254, 0.1003), (-3.053, 0.2467, -1.844e-07), (-3.053, 0.1651, 0.1833), (-3.053, 0.07623, 0.2346), (-3.053, -0.02579, 0.2453), (-3.053, -0.1233, 0.2136), (-3.053, -0.1996, 0.145), (-3.053, -0.2413, 0.05129), (-3.053, -0.2413, -0.05129), (-3.053, -0.1996, -0.145), (-3.053, -0.1233, -0.2136), (-3.053, -0.02579, -0.2453), (-3.053, 0.07623, -0.2346), (-3.053, 0.1651, -0.1833), (-3.053, 0.2254, -0.1003), (-1.8, 0.0007298, -2.051e-07), (-1.805, 0.2467, -1.849e-07), (-1.8, 0.0006672, 0.0002942), (-1.805, 0.2254, 0.1003), (-1.8, 0.0004903, 0.0005377), (-1.805, 0.1651, 0.1833), (-1.8, 0.0002297, 0.0006882), (-1.805, 0.07624, 0.2346), (-1.8, -6.968e-05, 0.0007197), (-1.805, -0.02578, 0.2453), (-1.8, -0.0003559, 0.0006267), (-1.805, -0.1233, 0.2136), (-1.8, -0.0005796, 0.0004253), (-1.805, -0.1996, 0.145), (-1.8, -0.000702, 0.0001503), (-1.805, -0.2413, 0.05129), (-1.8, -0.000702, -0.0001506), (-1.805, -0.2413, -0.05129), (-1.8, -0.0005796, -0.0004256), (-1.805, -0.1996, -0.145), (-1.8, -0.0003559, -0.000627), (-1.805, -0.1233, -0.2136), (-1.8, -6.968e-05, -0.00072), (-1.805, -0.02578, -0.2453), (-1.8, 0.0002297, -0.0006885), (-1.805, 0.07624, -0.2346), (-1.8, 0.0004903, -0.000538), (-1.805, 0.1651, -0.1833), (-1.8, 0.0006672, -0.0002945), (-1.805, 0.2254, -0.1003)], [], [(49, 136, 137, 50), (23, 110, 111, 24), (76, 163, 164, 77), (50, 137, 138, 51), (24, 111, 112, 25), (77, 164, 165, 78), (51, 138, 139, 52), (25, 112, 113, 26), (78, 165, 166, 79), (52, 139, 140, 53), (26, 113, 114, 27), (0, 87, 88, 1), (79, 166, 167, 80), (53, 140, 141, 54), (27, 114, 115, 28), (1, 88, 89, 2), (80, 167, 168, 81), (54, 141, 142, 55), (28, 115, 116, 29), (2, 89, 90, 3), (81, 168, 169, 82), (55, 142, 143, 56), (29, 116, 117, 30), (3, 90, 91, 4), (82, 169, 170, 83), (56, 143, 144, 57), (30, 117, 118, 31), (4, 91, 92, 5), (83, 170, 171, 84), (57, 144, 145, 58), (31, 118, 119, 32), (5, 92, 93, 6), (84, 171, 172, 85), (58, 145, 146, 59), (32, 119, 120, 33), (6, 93, 94, 7), (85, 172, 173, 86), (59, 146, 147, 60), (33, 120, 121, 34), (7, 94, 95, 8), (60, 147, 148, 61), (34, 121, 122, 35), (8, 95, 96, 9), (61, 148, 149, 62), (35, 122, 123, 36), (9, 96, 97, 10), (62, 149, 150, 63), (36, 123, 124, 37), (10, 97, 98, 11), (63, 150, 151, 64), (37, 124, 125, 38), (11, 98, 99, 12), (64, 151, 152, 65), (38, 125, 126, 39), (12, 99, 100, 13), (65, 152, 153, 66), (39, 126, 127, 40), (13, 100, 101, 14), (66, 153, 154, 67), (40, 127, 128, 41), (14, 101, 102, 15), (67, 154, 155, 68), (41, 128, 129, 42), (15, 102, 103, 16), (68, 155, 156, 69), (42, 129, 130, 43), (16, 103, 104, 17), (69, 156, 157, 70), (43, 130, 131, 44), (17, 104, 105, 18), (70, 157, 158, 71), (44, 131, 132, 45), (18, 105, 106, 19), (71, 158, 159, 72), (45, 132, 133, 46), (19, 106, 107, 20), (72, 159, 160, 73), (46, 133, 134, 47), (20, 107, 108, 21), (73, 160, 161, 74), (47, 134, 135, 48), (21, 108, 109, 22), (74, 161, 162, 75), (22, 109, 110, 23), (75, 162, 163, 76), (155, 242, 243, 156), (129, 216, 217, 130), (103, 190, 191, 104), (156, 243, 244, 157), (130, 217, 218, 131), (104, 191, 192, 105), (157, 244, 245, 158), (131, 218, 219, 132), (105, 192, 193, 106), (158, 245, 246, 159), (132, 219, 220, 133), (106, 193, 194, 107), (159, 246, 247, 160), (133, 220, 221, 134), (107, 194, 195, 108), (160, 247, 248, 161), (134, 221, 222, 135), (108, 195, 196, 109), (161, 248, 249, 162), (1313, 1337, 1339, 1314), (109, 196, 197, 110), (162, 249, 250, 163), (136, 223, 224, 137), (110, 197, 198, 111), (163, 250, 251, 164), (137, 224, 225, 138), (111, 198, 199, 112), (164, 251, 252, 165), (138, 225, 226, 139), (112, 199, 200, 113), (165, 252, 253, 166), (139, 226, 227, 140), (113, 200, 201, 114), (87, 174, 175, 88), (166, 253, 254, 167), (140, 227, 228, 141), (114, 201, 202, 115), (88, 175, 176, 89), (167, 254, 255, 168), (141, 228, 229, 142), (115, 202, 203, 116), (89, 176, 177, 90), (168, 255, 256, 169), (142, 229, 230, 143), (116, 203, 204, 117), (90, 177, 178, 91), (169, 256, 257, 170), (143, 230, 231, 144), (117, 204, 205, 118), (91, 178, 179, 92), (170, 257, 258, 171), (144, 231, 232, 145), (118, 205, 206, 119), (92, 179, 180, 93), (171, 258, 259, 172), (145, 232, 233, 146), (119, 206, 207, 120), (93, 180, 181, 94), (172, 259, 260, 173), (146, 233, 234, 147), (120, 207, 208, 121), (94, 181, 182, 95), (147, 234, 235, 148), (121, 208, 209, 122), (95, 182, 183, 96), (148, 235, 236, 149), (122, 209, 210, 123), (96, 183, 184, 97), (149, 236, 237, 150), (123, 210, 211, 124), (97, 184, 185, 98), (150, 237, 238, 151), (124, 211, 212, 125), (98, 185, 186, 99), (151, 238, 239, 152), (125, 212, 213, 126), (99, 186, 187, 100), (152, 239, 240, 153), (126, 213, 214, 127), (100, 187, 188, 101), (153, 240, 241, 154), (127, 214, 215, 128), (101, 188, 189, 102), (154, 241, 242, 155), (128, 215, 216, 129), (102, 189, 190, 103), (225, 312, 313, 226), (199, 286, 287, 200), (252, 339, 340, 253), (226, 313, 314, 227), (200, 287, 288, 201), (174, 261, 262, 175), (253, 340, 341, 254), (227, 314, 315, 228), (201, 288, 289, 202), (175, 262, 263, 176), (254, 341, 342, 255), (228, 315, 316, 229), (202, 289, 290, 203), (176, 263, 264, 177), (255, 342, 343, 256), (229, 316, 317, 230), (203, 290, 291, 204), (177, 264, 265, 178), (256, 343, 344, 257), (230, 317, 318, 231), (204, 291, 292, 205), (178, 265, 266, 179), (257, 344, 345, 258), (231, 318, 319, 232), (205, 292, 293, 206), (179, 266, 267, 180), (258, 345, 346, 259), (232, 319, 320, 233), (206, 293, 294, 207), (180, 267, 268, 181), (259, 346, 347, 260), (233, 320, 321, 234), (207, 294, 295, 208), (181, 268, 269, 182), (234, 321, 322, 235), (208, 295, 296, 209), (182, 269, 270, 183), (235, 322, 323, 236), (209, 296, 297, 210), (183, 270, 271, 184), (236, 323, 324, 237), (210, 297, 298, 211), (184, 271, 272, 185), (237, 324, 325, 238), (211, 298, 299, 212), (185, 272, 273, 186), (238, 325, 326, 239), (212, 299, 300, 213), (186, 273, 274, 187), (239, 326, 327, 240), (213, 300, 301, 214), (187, 274, 275, 188), (240, 327, 328, 241), (214, 301, 302, 215), (188, 275, 276, 189), (241, 328, 329, 242), (215, 302, 303, 216), (189, 276, 277, 190), (242, 329, 330, 243), (216, 303, 304, 217), (190, 277, 278, 191), (243, 330, 331, 244), (217, 304, 305, 218), (191, 278, 279, 192), (244, 331, 332, 245), (218, 305, 306, 219), (192, 279, 280, 193), (245, 332, 333, 246), (219, 306, 307, 220), (193, 280, 281, 194), (246, 333, 334, 247), (220, 307, 308, 221), (194, 281, 282, 195), (247, 334, 335, 248), (221, 308, 309, 222), (195, 282, 283, 196), (248, 335, 336, 249), (1306, 1321, 1323, 1305), (196, 283, 284, 197), (249, 336, 337, 250), (223, 310, 311, 224), (197, 284, 285, 198), (250, 337, 338, 251), (224, 311, 312, 225), (198, 285, 286, 199), (251, 338, 339, 252), (269, 356, 357, 270), (322, 409, 410, 323), (296, 383, 384, 297), (270, 357, 358, 271), (323, 410, 411, 324), (297, 384, 385, 298), (271, 358, 359, 272), (324, 411, 412, 325), (298, 385, 386, 299), (272, 359, 360, 273), (325, 412, 413, 326), (299, 386, 387, 300), (273, 360, 361, 274), (326, 413, 414, 327), (300, 387, 388, 301), (274, 361, 362, 275), (327, 414, 415, 328), (301, 388, 389, 302), (275, 362, 363, 276), (328, 415, 416, 329), (302, 389, 390, 303), (276, 363, 364, 277), (329, 416, 417, 330), (303, 390, 391, 304), (277, 364, 365, 278), (330, 417, 418, 331), (304, 391, 392, 305), (278, 365, 366, 279), (331, 418, 419, 332), (305, 392, 393, 306), (279, 366, 367, 280), (332, 419, 420, 333), (306, 393, 394, 307), (280, 367, 368, 281), (333, 420, 421, 334), (307, 394, 395, 308), (281, 368, 369, 282), (334, 421, 422, 335), (308, 395, 396, 309), (282, 369, 370, 283), (335, 422, 423, 336), (1312, 1335, 1337, 1313), (283, 370, 371, 284), (336, 423, 424, 337), (310, 397, 398, 311), (284, 371, 372, 285), (337, 424, 425, 338), (311, 398, 399, 312), (285, 372, 373, 286), (338, 425, 426, 339), (312, 399, 400, 313), (286, 373, 374, 287), (339, 426, 427, 340), (313, 400, 401, 314), (287, 374, 375, 288), (261, 348, 349, 262), (340, 427, 428, 341), (314, 401, 402, 315), (288, 375, 376, 289), (262, 349, 350, 263), (341, 428, 429, 342), (315, 402, 403, 316), (289, 376, 377, 290), (263, 350, 351, 264), (342, 429, 430, 343), (316, 403, 404, 317), (290, 377, 378, 291), (264, 351, 352, 265), (343, 430, 431, 344), (317, 404, 405, 318), (291, 378, 379, 292), (265, 352, 353, 266), (344, 431, 432, 345), (318, 405, 406, 319), (292, 379, 380, 293), (266, 353, 354, 267), (345, 432, 433, 346), (319, 406, 407, 320), (293, 380, 381, 294), (267, 354, 355, 268), (346, 433, 434, 347), (320, 407, 408, 321), (294, 381, 382, 295), (268, 355, 356, 269), (321, 408, 409, 322), (295, 382, 383, 296), (418, 505, 506, 419), (392, 479, 480, 393), (366, 453, 454, 367), (419, 506, 507, 420), (393, 480, 481, 394), (367, 454, 455, 368), (420, 507, 508, 421), (394, 481, 482, 395), (368, 455, 456, 369), (421, 508, 509, 422), (395, 482, 483, 396), (369, 456, 457, 370), (422, 509, 510, 423), (1319, 1349, 1321, 1306), (370, 457, 458, 371), (423, 510, 511, 424), (397, 484, 485, 398), (371, 458, 459, 372), (424, 511, 512, 425), (398, 485, 486, 399), (372, 459, 460, 373), (425, 512, 513, 426), (399, 486, 487, 400), (373, 460, 461, 374), (426, 513, 514, 427), (400, 487, 488, 401), (374, 461, 462, 375), (348, 435, 436, 349), (427, 514, 515, 428), (401, 488, 489, 402), (375, 462, 463, 376), (349, 436, 437, 350), (428, 515, 516, 429), (402, 489, 490, 403), (376, 463, 464, 377), (350, 437, 438, 351), (429, 516, 517, 430), (403, 490, 491, 404), (377, 464, 465, 378), (351, 438, 439, 352), (430, 517, 518, 431), (404, 491, 492, 405), (378, 465, 466, 379), (352, 439, 440, 353), (431, 518, 519, 432), (405, 492, 493, 406), (379, 466, 467, 380), (353, 440, 441, 354), (432, 519, 520, 433), (406, 493, 494, 407), (380, 467, 468, 381), (354, 441, 442, 355), (433, 520, 521, 434), (407, 494, 495, 408), (381, 468, 469, 382), (355, 442, 443, 356), (408, 495, 496, 409), (382, 469, 470, 383), (356, 443, 444, 357), (409, 496, 497, 410), (383, 470, 471, 384), (357, 444, 445, 358), (410, 497, 498, 411), (384, 471, 472, 385), (358, 445, 446, 359), (411, 498, 499, 412), (385, 472, 473, 386), (359, 446, 447, 360), (412, 499, 500, 413), (386, 473, 474, 387), (360, 447, 448, 361), (413, 500, 501, 414), (387, 474, 475, 388), (361, 448, 449, 362), (414, 501, 502, 415), (388, 475, 476, 389), (362, 449, 450, 363), (415, 502, 503, 416), (389, 476, 477, 390), (363, 450, 451, 364), (416, 503, 504, 417), (390, 477, 478, 391), (364, 451, 452, 365), (417, 504, 505, 418), (391, 478, 479, 392), (365, 452, 453, 366), (488, 575, 576, 489), (462, 549, 550, 463), (436, 523, 524, 437), (515, 602, 603, 516), (489, 576, 577, 490), (463, 550, 551, 464), (437, 524, 525, 438), (516, 603, 604, 517), (490, 577, 578, 491), (464, 551, 552, 465), (438, 525, 526, 439), (517, 604, 605, 518), (491, 578, 579, 492), (465, 552, 553, 466), (439, 526, 527, 440), (518, 605, 606, 519), (492, 579, 580, 493), (466, 553, 554, 467), (440, 527, 528, 441), (519, 606, 607, 520), (493, 580, 581, 494), (467, 554, 555, 468), (441, 528, 529, 442), (520, 607, 608, 521), (494, 581, 582, 495), (468, 555, 556, 469), (442, 529, 530, 443), (495, 582, 583, 496), (469, 556, 557, 470), (443, 530, 531, 444), (496, 583, 584, 497), (470, 557, 558, 471), (444, 531, 532, 445), (497, 584, 585, 498), (471, 558, 559, 472), (445, 532, 533, 446), (498, 585, 586, 499), (472, 559, 560, 473), (446, 533, 534, 447), (499, 586, 587, 500), (473, 560, 561, 474), (447, 534, 535, 448), (500, 587, 588, 501), (474, 561, 562, 475), (448, 535, 536, 449), (501, 588, 589, 502), (475, 562, 563, 476), (449, 536, 537, 450), (502, 589, 590, 503), (476, 563, 564, 477), (450, 537, 538, 451), (503, 590, 591, 504), (477, 564, 565, 478), (451, 538, 539, 452), (504, 591, 592, 505), (478, 565, 566, 479), (452, 539, 540, 453), (505, 592, 593, 506), (479, 566, 567, 480), (453, 540, 541, 454), (506, 593, 594, 507), (480, 567, 568, 481), (454, 541, 542, 455), (507, 594, 595, 508), (481, 568, 569, 482), (455, 542, 543, 456), (508, 595, 596, 509), (482, 569, 570, 483), (456, 543, 544, 457), (509, 596, 597, 510), (1311, 1333, 1335, 1312), (457, 544, 545, 458), (510, 597, 598, 511), (484, 571, 572, 485), (458, 545, 546, 459), (511, 598, 599, 512), (485, 572, 573, 486), (459, 546, 547, 460), (512, 599, 600, 513), (486, 573, 574, 487), (460, 547, 548, 461), (513, 600, 601, 514), (487, 574, 575, 488), (461, 548, 549, 462), (435, 522, 523, 436), (514, 601, 602, 515), (532, 619, 620, 533), (585, 672, 673, 586), (559, 646, 647, 560), (533, 620, 621, 534), (586, 673, 674, 587), (560, 647, 648, 561), (534, 621, 622, 535), (587, 674, 675, 588), (561, 648, 649, 562), (535, 622, 623, 536), (588, 675, 676, 589), (562, 649, 650, 563), (536, 623, 624, 537), (589, 676, 677, 590), (563, 650, 651, 564), (537, 624, 625, 538), (590, 677, 678, 591), (564, 651, 652, 565), (538, 625, 626, 539), (591, 678, 679, 592), (565, 652, 653, 566), (539, 626, 627, 540), (592, 679, 680, 593), (566, 653, 654, 567), (540, 627, 628, 541), (593, 680, 681, 594), (567, 654, 655, 568), (541, 628, 629, 542), (594, 681, 682, 595), (568, 655, 656, 569), (542, 629, 630, 543), (595, 682, 683, 596), (569, 656, 657, 570), (543, 630, 631, 544), (596, 683, 684, 597), (1318, 1347, 1349, 1319), (544, 631, 632, 545), (597, 684, 685, 598), (571, 658, 659, 572), (545, 632, 633, 546), (598, 685, 686, 599), (572, 659, 660, 573), (546, 633, 634, 547), (599, 686, 687, 600), (573, 660, 661, 574), (547, 634, 635, 548), (600, 687, 688, 601), (574, 661, 662, 575), (548, 635, 636, 549), (522, 609, 610, 523), (601, 688, 689, 602), (575, 662, 663, 576), (549, 636, 637, 550), (523, 610, 611, 524), (602, 689, 690, 603), (576, 663, 664, 577), (550, 637, 638, 551), (524, 611, 612, 525), (603, 690, 691, 604), (577, 664, 665, 578), (551, 638, 639, 552), (525, 612, 613, 526), (604, 691, 692, 605), (578, 665, 666, 579), (552, 639, 640, 553), (526, 613, 614, 527), (605, 692, 693, 606), (579, 666, 667, 580), (553, 640, 641, 554), (527, 614, 615, 528), (606, 693, 694, 607), (580, 667, 668, 581), (554, 641, 642, 555), (528, 615, 616, 529), (607, 694, 695, 608), (581, 668, 669, 582), (555, 642, 643, 556), (529, 616, 617, 530), (582, 669, 670, 583), (556, 643, 644, 557), (530, 617, 618, 531), (583, 670, 671, 584), (557, 644, 645, 558), (531, 618, 619, 532), (584, 671, 672, 585), (558, 645, 646, 559), (681, 768, 769, 682), (655, 742, 743, 656), (629, 716, 717, 630), (682, 769, 770, 683), (656, 743, 744, 657), (630, 717, 718, 631), (683, 770, 771, 684), (1310, 1331, 1333, 1311), (631, 718, 719, 632), (684, 771, 772, 685), (658, 745, 746, 659), (632, 719, 720, 633), (685, 772, 773, 686), (659, 746, 747, 660), (633, 720, 721, 634), (686, 773, 774, 687), (660, 747, 748, 661), (634, 721, 722, 635), (687, 774, 775, 688), (661, 748, 749, 662), (635, 722, 723, 636), (609, 696, 697, 610), (688, 775, 776, 689), (662, 749, 750, 663), (636, 723, 724, 637), (610, 697, 698, 611), (689, 776, 777, 690), (663, 750, 751, 664), (637, 724, 725, 638), (611, 698, 699, 612), (690, 777, 778, 691), (664, 751, 752, 665), (638, 725, 726, 639), (612, 699, 700, 613), (691, 778, 779, 692), (665, 752, 753, 666), (639, 726, 727, 640), (613, 700, 701, 614), (692, 779, 780, 693), (666, 753, 754, 667), (640, 727, 728, 641), (614, 701, 702, 615), (693, 780, 781, 694), (667, 754, 755, 668), (641, 728, 729, 642), (615, 702, 703, 616), (694, 781, 782, 695), (668, 755, 756, 669), (642, 729, 730, 643), (616, 703, 704, 617), (669, 756, 757, 670), (643, 730, 731, 644), (617, 704, 705, 618), (670, 757, 758, 671), (644, 731, 732, 645), (618, 705, 706, 619), (671, 758, 759, 672), (645, 732, 733, 646), (619, 706, 707, 620), (672, 759, 760, 673), (646, 733, 734, 647), (620, 707, 708, 621), (673, 760, 761, 674), (647, 734, 735, 648), (621, 708, 709, 622), (674, 761, 762, 675), (648, 735, 736, 649), (622, 709, 710, 623), (675, 762, 763, 676), (649, 736, 737, 650), (623, 710, 711, 624), (676, 763, 764, 677), (650, 737, 738, 651), (624, 711, 712, 625), (677, 764, 765, 678), (651, 738, 739, 652), (625, 712, 713, 626), (678, 765, 766, 679), (652, 739, 740, 653), (626, 713, 714, 627), (679, 766, 767, 680), (653, 740, 741, 654), (627, 714, 715, 628), (680, 767, 768, 681), (654, 741, 742, 655), (628, 715, 716, 629), (751, 838, 839, 752), (725, 812, 813, 726), (699, 786, 787, 700), (778, 865, 866, 779), (752, 839, 840, 753), (726, 813, 814, 727), (700, 787, 788, 701), (779, 866, 867, 780), (753, 840, 841, 754), (727, 814, 815, 728), (701, 788, 789, 702), (780, 867, 868, 781), (754, 841, 842, 755), (728, 815, 816, 729), (702, 789, 790, 703), (781, 868, 869, 782), (755, 842, 843, 756), (729, 816, 817, 730), (703, 790, 791, 704), (756, 843, 844, 757), (730, 817, 818, 731), (704, 791, 792, 705), (757, 844, 845, 758), (731, 818, 819, 732), (705, 792, 793, 706), (758, 845, 846, 759), (732, 819, 820, 733), (706, 793, 794, 707), (759, 846, 847, 760), (733, 820, 821, 734), (707, 794, 795, 708), (760, 847, 848, 761), (734, 821, 822, 735), (708, 795, 796, 709), (761, 848, 849, 762), (735, 822, 823, 736), (709, 796, 797, 710), (762, 849, 850, 763), (736, 823, 824, 737), (710, 797, 798, 711), (763, 850, 851, 764), (737, 824, 825, 738), (711, 798, 799, 712), (764, 851, 852, 765), (738, 825, 826, 739), (712, 799, 800, 713), (765, 852, 853, 766), (739, 826, 827, 740), (713, 800, 801, 714), (766, 853, 854, 767), (740, 827, 828, 741), (714, 801, 802, 715), (767, 854, 855, 768), (741, 828, 829, 742), (715, 802, 803, 716), (768, 855, 856, 769), (742, 829, 830, 743), (716, 803, 804, 717), (769, 856, 857, 770), (743, 830, 831, 744), (717, 804, 805, 718), (770, 857, 858, 771), (1317, 1345, 1347, 1318), (718, 805, 806, 719), (771, 858, 859, 772), (745, 832, 833, 746), (719, 806, 807, 720), (772, 859, 860, 773), (746, 833, 834, 747), (720, 807, 808, 721), (773, 860, 861, 774), (747, 834, 835, 748), (721, 808, 809, 722), (774, 861, 862, 775), (748, 835, 836, 749), (722, 809, 810, 723), (696, 783, 784, 697), (775, 862, 863, 776), (749, 836, 837, 750), (723, 810, 811, 724), (697, 784, 785, 698), (776, 863, 864, 777), (750, 837, 838, 751), (724, 811, 812, 725), (698, 785, 786, 699), (777, 864, 865, 778), (795, 882, 883, 796), (848, 935, 936, 849), (822, 909, 910, 823), (796, 883, 884, 797), (849, 936, 937, 850), (823, 910, 911, 824), (797, 884, 885, 798), (850, 937, 938, 851), (824, 911, 912, 825), (798, 885, 886, 799), (851, 938, 939, 852), (825, 912, 913, 826), (799, 886, 887, 800), (852, 939, 940, 853), (826, 913, 914, 827), (800, 887, 888, 801), (853, 940, 941, 854), (827, 914, 915, 828), (801, 888, 889, 802), (854, 941, 942, 855), (828, 915, 916, 829), (802, 889, 890, 803), (855, 942, 943, 856), (829, 916, 917, 830), (803, 890, 891, 804), (856, 943, 944, 857), (830, 917, 918, 831), (804, 891, 892, 805), (857, 944, 945, 858), (1309, 1329, 1331, 1310), (805, 892, 893, 806), (858, 945, 946, 859), (832, 919, 920, 833), (806, 893, 894, 807), (859, 946, 947, 860), (833, 920, 921, 834), (807, 894, 895, 808), (860, 947, 948, 861), (834, 921, 922, 835), (808, 895, 896, 809), (861, 948, 949, 862), (835, 922, 923, 836), (809, 896, 897, 810), (783, 870, 871, 784), (862, 949, 950, 863), (836, 923, 924, 837), (810, 897, 898, 811), (784, 871, 872, 785), (863, 950, 951, 864), (837, 924, 925, 838), (811, 898, 899, 812), (785, 872, 873, 786), (864, 951, 952, 865), (838, 925, 926, 839), (812, 899, 900, 813), (786, 873, 874, 787), (865, 952, 953, 866), (839, 926, 927, 840), (813, 900, 901, 814), (787, 874, 875, 788), (866, 953, 954, 867), (840, 927, 928, 841), (814, 901, 902, 815), (788, 875, 876, 789), (867, 954, 955, 868), (841, 928, 929, 842), (815, 902, 903, 816), (789, 876, 877, 790), (868, 955, 956, 869), (842, 929, 930, 843), (816, 903, 904, 817), (790, 877, 878, 791), (843, 930, 931, 844), (817, 904, 905, 818), (791, 878, 879, 792), (844, 931, 932, 845), (818, 905, 906, 819), (792, 879, 880, 793), (845, 932, 933, 846), (819, 906, 907, 820), (793, 880, 881, 794), (846, 933, 934, 847), (820, 907, 908, 821), (794, 881, 882, 795), (847, 934, 935, 848), (821, 908, 909, 822), (942, 1029, 1030, 943), (916, 1003, 1004, 917), (890, 977, 978, 891), (943, 1030, 1031, 944), (917, 1004, 1005, 918), (891, 978, 979, 892), (944, 1031, 1032, 945), (1316, 1343, 1345, 1317), (892, 979, 980, 893), (945, 1032, 1033, 946), (919, 1006, 1007, 920), (893, 980, 981, 894), (946, 1033, 1034, 947), (920, 1007, 1008, 921), (894, 981, 982, 895), (947, 1034, 1035, 948), (921, 1008, 1009, 922), (895, 982, 983, 896), (948, 1035, 1036, 949), (922, 1009, 1010, 923), (896, 983, 984, 897), (870, 957, 958, 871), (949, 1036, 1037, 950), (923, 1010, 1011, 924), (897, 984, 985, 898), (871, 958, 959, 872), (950, 1037, 1038, 951), (924, 1011, 1012, 925), (898, 985, 986, 899), (872, 959, 960, 873), (951, 1038, 1039, 952), (925, 1012, 1013, 926), (899, 986, 987, 900), (873, 960, 961, 874), (952, 1039, 1040, 953), (926, 1013, 1014, 927), (900, 987, 988, 901), (874, 961, 962, 875), (953, 1040, 1041, 954), (927, 1014, 1015, 928), (901, 988, 989, 902), (875, 962, 963, 876), (954, 1041, 1042, 955), (928, 1015, 1016, 929), (902, 989, 990, 903), (876, 963, 964, 877), (955, 1042, 1043, 956), (929, 1016, 1017, 930), (903, 990, 991, 904), (877, 964, 965, 878), (930, 1017, 1018, 931), (904, 991, 992, 905), (878, 965, 966, 879), (931, 1018, 1019, 932), (905, 992, 993, 906), (879, 966, 967, 880), (932, 1019, 1020, 933), (906, 993, 994, 907), (880, 967, 968, 881), (933, 1020, 1021, 934), (907, 994, 995, 908), (881, 968, 969, 882), (934, 1021, 1022, 935), (908, 995, 996, 909), (882, 969, 970, 883), (935, 1022, 1023, 936), (909, 996, 997, 910), (883, 970, 971, 884), (936, 1023, 1024, 937), (910, 997, 998, 911), (884, 971, 972, 885), (937, 1024, 1025, 938), (911, 998, 999, 912), (885, 972, 973, 886), (938, 1025, 1026, 939), (912, 999, 1000, 913), (886, 973, 974, 887), (939, 1026, 1027, 940), (913, 1000, 1001, 914), (887, 974, 975, 888), (940, 1027, 1028, 941), (914, 1001, 1002, 915), (888, 975, 976, 889), (941, 1028, 1029, 942), (915, 1002, 1003, 916), (889, 976, 977, 890), (986, 1073, 1074, 987), (960, 1047, 1048, 961), (1039, 1126, 1127, 1040), (1013, 1100, 1101, 1014), (987, 1074, 1075, 988), (961, 1048, 1049, 962), (1040, 1127, 1128, 1041), (1014, 1101, 1102, 1015), (988, 1075, 1076, 989), (962, 1049, 1050, 963), (1041, 1128, 1129, 1042), (1015, 1102, 1103, 1016), (989, 1076, 1077, 990), (963, 1050, 1051, 964), (1042, 1129, 1130, 1043), (1016, 1103, 1104, 1017), (990, 1077, 1078, 991), (964, 1051, 1052, 965), (1017, 1104, 1105, 1018), (991, 1078, 1079, 992), (965, 1052, 1053, 966), (1018, 1105, 1106, 1019), (992, 1079, 1080, 993), (966, 1053, 1054, 967), (1019, 1106, 1107, 1020), (993, 1080, 1081, 994), (967, 1054, 1055, 968), (1020, 1107, 1108, 1021), (994, 1081, 1082, 995), (968, 1055, 1056, 969), (1021, 1108, 1109, 1022), (995, 1082, 1083, 996), (969, 1056, 1057, 970), (1022, 1109, 1110, 1023), (996, 1083, 1084, 997), (970, 1057, 1058, 971), (1023, 1110, 1111, 1024), (997, 1084, 1085, 998), (971, 1058, 1059, 972), (1024, 1111, 1112, 1025), (998, 1085, 1086, 999), (972, 1059, 1060, 973), (1025, 1112, 1113, 1026), (999, 1086, 1087, 1000), (973, 1060, 1061, 974), (1026, 1113, 1114, 1027), (1000, 1087, 1088, 1001), (974, 1061, 1062, 975), (1027, 1114, 1115, 1028), (1001, 1088, 1089, 1002), (975, 1062, 1063, 976), (1028, 1115, 1116, 1029), (1002, 1089, 1090, 1003), (976, 1063, 1064, 977), (1029, 1116, 1117, 1030), (1003, 1090, 1091, 1004), (977, 1064, 1065, 978), (1030, 1117, 1118, 1031), (1004, 1091, 1092, 1005), (978, 1065, 1066, 979), (1031, 1118, 1119, 1032), (1308, 1327, 1329, 1309), (979, 1066, 1067, 980), (1032, 1119, 1120, 1033), (1006, 1093, 1094, 1007), (980, 1067, 1068, 981), (1033, 1120, 1121, 1034), (1007, 1094, 1095, 1008), (981, 1068, 1069, 982), (1034, 1121, 1122, 1035), (1008, 1095, 1096, 1009), (982, 1069, 1070, 983), (1035, 1122, 1123, 1036), (1009, 1096, 1097, 1010), (983, 1070, 1071, 984), (957, 1044, 1045, 958), (1036, 1123, 1124, 1037), (1010, 1097, 1098, 1011), (984, 1071, 1072, 985), (958, 1045, 1046, 959), (1037, 1124, 1125, 1038), (1011, 1098, 1099, 1012), (985, 1072, 1073, 986), (959, 1046, 1047, 960), (1038, 1125, 1126, 1039), (1012, 1099, 1100, 1013), (1109, 1196, 1197, 1110), (1083, 1170, 1171, 1084), (1057, 1144, 1145, 1058), (1110, 1197, 1198, 1111), (1084, 1171, 1172, 1085), (1058, 1145, 1146, 1059), (1111, 1198, 1199, 1112), (1085, 1172, 1173, 1086), (1059, 1146, 1147, 1060), (1112, 1199, 1200, 1113), (1086, 1173, 1174, 1087), (1060, 1147, 1148, 1061), (1113, 1200, 1201, 1114), (1087, 1174, 1175, 1088), (1061, 1148, 1149, 1062), (1114, 1201, 1202, 1115), (1088, 1175, 1176, 1089), (1062, 1149, 1150, 1063), (1115, 1202, 1203, 1116), (1089, 1176, 1177, 1090), (1063, 1150, 1151, 1064), (1116, 1203, 1204, 1117), (1090, 1177, 1178, 1091), (1064, 1151, 1152, 1065), (1117, 1204, 1205, 1118), (1091, 1178, 1179, 1092), (1065, 1152, 1153, 1066), (1118, 1205, 1206, 1119), (1315, 1341, 1343, 1316), (1066, 1153, 1154, 1067), (1119, 1206, 1207, 1120), (1093, 1180, 1181, 1094), (1067, 1154, 1155, 1068), (1120, 1207, 1208, 1121), (1094, 1181, 1182, 1095), (1068, 1155, 1156, 1069), (1121, 1208, 1209, 1122), (1095, 1182, 1183, 1096), (1069, 1156, 1157, 1070), (1122, 1209, 1210, 1123), (1096, 1183, 1184, 1097), (1070, 1157, 1158, 1071), (1044, 1131, 1132, 1045), (1123, 1210, 1211, 1124), (1097, 1184, 1185, 1098), (1071, 1158, 1159, 1072), (1045, 1132, 1133, 1046), (1124, 1211, 1212, 1125), (1098, 1185, 1186, 1099), (1072, 1159, 1160, 1073), (1046, 1133, 1134, 1047), (1125, 1212, 1213, 1126), (1099, 1186, 1187, 1100), (1073, 1160, 1161, 1074), (1047, 1134, 1135, 1048), (1126, 1213, 1214, 1127), (1100, 1187, 1188, 1101), (1074, 1161, 1162, 1075), (1048, 1135, 1136, 1049), (1127, 1214, 1215, 1128), (1101, 1188, 1189, 1102), (1075, 1162, 1163, 1076), (1049, 1136, 1137, 1050), (1128, 1215, 1216, 1129), (1102, 1189, 1190, 1103), (1076, 1163, 1164, 1077), (1050, 1137, 1138, 1051), (1129, 1216, 1217, 1130), (1103, 1190, 1191, 1104), (1077, 1164, 1165, 1078), (1051, 1138, 1139, 1052), (1104, 1191, 1192, 1105), (1078, 1165, 1166, 1079), (1052, 1139, 1140, 1053), (1105, 1192, 1193, 1106), (1079, 1166, 1167, 1080), (1053, 1140, 1141, 1054), (1106, 1193, 1194, 1107), (1080, 1167, 1168, 1081), (1054, 1141, 1142, 1055), (1107, 1194, 1195, 1108), (1081, 1168, 1169, 1082), (1055, 1142, 1143, 1056), (1108, 1195, 1196, 1109), (1082, 1169, 1170, 1083), (1056, 1143, 1144, 1057), (1205, 1292, 1293, 1206), (1307, 1325, 1327, 1308), (1153, 1240, 1241, 1154), (1206, 1293, 1294, 1207), (1180, 1267, 1268, 1181), (1154, 1241, 1242, 1155), (1207, 1294, 1295, 1208), (1181, 1268, 1269, 1182), (1155, 1242, 1243, 1156), (1208, 1295, 1296, 1209), (1182, 1269, 1270, 1183), (1156, 1243, 1244, 1157), (1209, 1296, 1297, 1210), (1183, 1270, 1271, 1184), (1157, 1244, 1245, 1158), (1131, 1218, 1219, 1132), (1210, 1297, 1298, 1211), (1184, 1271, 1272, 1185), (1158, 1245, 1246, 1159), (1132, 1219, 1220, 1133), (1211, 1298, 1299, 1212), (1185, 1272, 1273, 1186), (1159, 1246, 1247, 1160), (1133, 1220, 1221, 1134), (1212, 1299, 1300, 1213), (1186, 1273, 1274, 1187), (1160, 1247, 1248, 1161), (1134, 1221, 1222, 1135), (1213, 1300, 1301, 1214), (1187, 1274, 1275, 1188), (1161, 1248, 1249, 1162), (1135, 1222, 1223, 1136), (1214, 1301, 1302, 1215), (1188, 1275, 1276, 1189), (1162, 1249, 1250, 1163), (1136, 1223, 1224, 1137), (1215, 1302, 1303, 1216), (1189, 1276, 1277, 1190), (1163, 1250, 1251, 1164), (1137, 1224, 1225, 1138), (1216, 1303, 1304, 1217), (1190, 1277, 1278, 1191), (1164, 1251, 1252, 1165), (1138, 1225, 1226, 1139), (1191, 1278, 1279, 1192), (1165, 1252, 1253, 1166), (1139, 1226, 1227, 1140), (1192, 1279, 1280, 1193), (1166, 1253, 1254, 1167), (1140, 1227, 1228, 1141), (1193, 1280, 1281, 1194), (1167, 1254, 1255, 1168), (1141, 1228, 1229, 1142), (1194, 1281, 1282, 1195), (1168, 1255, 1256, 1169), (1142, 1229, 1230, 1143), (1195, 1282, 1283, 1196), (1169, 1256, 1257, 1170), (1143, 1230, 1231, 1144), (1196, 1283, 1284, 1197), (1170, 1257, 1258, 1171), (1144, 1231, 1232, 1145), (1197, 1284, 1285, 1198), (1171, 1258, 1259, 1172), (1145, 1232, 1233, 1146), (1198, 1285, 1286, 1199), (1172, 1259, 1260, 1173), (1146, 1233, 1234, 1147), (1199, 1286, 1287, 1200), (1173, 1260, 1261, 1174), (1147, 1234, 1235, 1148), (1200, 1287, 1288, 1201), (1174, 1261, 1262, 1175), (1148, 1235, 1236, 1149), (1201, 1288, 1289, 1202), (1175, 1262, 1263, 1176), (1149, 1236, 1237, 1150), (1202, 1289, 1290, 1203), (1176, 1263, 1264, 1177), (1150, 1237, 1238, 1151), (1203, 1290, 1291, 1204), (1177, 1264, 1265, 1178), (1151, 1238, 1239, 1152), (1204, 1291, 1292, 1205), (1178, 1265, 1266, 1179), (1152, 1239, 1240, 1153), (1249, 31, 32, 1250), (1223, 5, 6, 1224), (1302, 84, 85, 1303), (1276, 58, 59, 1277), (1250, 32, 33, 1251), (1224, 6, 7, 1225), (1303, 85, 86, 1304), (1277, 59, 60, 1278), (1251, 33, 34, 1252), (1225, 7, 8, 1226), (1278, 60, 61, 1279), (1252, 34, 35, 1253), (1226, 8, 9, 1227), (1279, 61, 62, 1280), (1253, 35, 36, 1254), (1227, 9, 10, 1228), (1280, 62, 63, 1281), (1254, 36, 37, 1255), (1228, 10, 11, 1229), (1281, 63, 64, 1282), (1255, 37, 38, 1256), (1229, 11, 12, 1230), (1282, 64, 65, 1283), (1256, 38, 39, 1257), (1230, 12, 13, 1231), (1283, 65, 66, 1284), (1257, 39, 40, 1258), (1231, 13, 14, 1232), (1284, 66, 67, 1285), (1258, 40, 41, 1259), (1232, 14, 15, 1233), (1285, 67, 68, 1286), (1259, 41, 42, 1260), (1233, 15, 16, 1234), (1286, 68, 69, 1287), (1260, 42, 43, 1261), (1234, 16, 17, 1235), (1287, 69, 70, 1288), (1261, 43, 44, 1262), (1235, 17, 18, 1236), (1288, 70, 71, 1289), (1262, 44, 45, 1263), (1236, 18, 19, 1237), (1289, 71, 72, 1290), (1263, 45, 46, 1264), (1237, 19, 20, 1238), (1290, 72, 73, 1291), (1264, 46, 47, 1265), (1238, 20, 21, 1239), (1291, 73, 74, 1292), (1265, 47, 48, 1266), (1239, 21, 22, 1240), (1292, 74, 75, 1293), (1314, 1339, 1341, 1315), (1240, 22, 23, 1241), (1293, 75, 76, 1294), (1267, 49, 50, 1268), (1241, 23, 24, 1242), (1294, 76, 77, 1295), (1268, 50, 51, 1269), (1242, 24, 25, 1243), (1295, 77, 78, 1296), (1269, 51, 52, 1270), (1243, 25, 26, 1244), (1296, 78, 79, 1297), (1270, 52, 53, 1271), (1244, 26, 27, 1245), (1218, 0, 1, 1219), (1297, 79, 80, 1298), (1271, 53, 54, 1272), (1245, 27, 28, 1246), (1219, 1, 2, 1220), (1298, 80, 81, 1299), (1272, 54, 55, 1273), (1246, 28, 29, 1247), (1220, 2, 3, 1221), (1299, 81, 82, 1300), (1273, 55, 56, 1274), (1247, 29, 30, 1248), (1221, 3, 4, 1222), (1300, 82, 83, 1301), (1274, 56, 57, 1275), (1248, 30, 31, 1249), (1222, 4, 5, 1223), (1301, 83, 84, 1302), (1275, 57, 58, 1276), (1305, 1323, 1325, 1307), (1305, 136, 49, 1306), (1307, 223, 136, 1305), (1308, 310, 223, 1307), (1309, 397, 310, 1308), (1310, 484, 397, 1309), (1311, 571, 484, 1310), (1312, 658, 571, 1311), (1313, 745, 658, 1312), (1314, 832, 745, 1313), (1315, 919, 832, 1314), (1316, 1006, 919, 1315), (1317, 1093, 1006, 1316), (1318, 1180, 1093, 1317), (1319, 1267, 1180, 1318), (1306, 49, 1267, 1319), (1320, 1322, 1323, 1321), (1322, 1324, 1325, 1323), (1324, 1326, 1327, 1325), (1326, 1328, 1329, 1327), (1328, 1330, 1331, 1329), (1330, 1332, 1333, 1331), (1332, 1334, 1335, 1333), (1334, 1336, 1337, 1335), (1336, 1338, 1339, 1337), (1338, 1340, 1341, 1339), (1340, 1342, 1343, 1341), (1342, 1344, 1345, 1343), (1344, 1346, 1347, 1345), (1346, 1348, 1349, 1347), (1348, 1320, 1321, 1349), (1322, 1320, 1348, 1346, 1344, 1342, 1340, 1338, 1336, 1334, 1332, 1330, 1328, 1326, 1324)])
me_mesh.polygons.foreach_set('use_smooth', [True] * 1321)
me_mesh.update()

# ---- objects
ob_m_urgentarium1 = bpy.data.objects.new('m_urgentarium1', me_mesh)

# ---- transforms, parenting, visibility, modifiers, constraints
ob_m_urgentarium1.location = (0.001169, 0.02011, 2.484)
ob_m_urgentarium1.rotation_euler = (0.0, 1.571, -1.571)

# ---- collection membership
scene.collection.objects.link(ob_m_urgentarium1)

# ---- scene / render settings (as saved in the file)
scene.frame_start = 1; scene.frame_end = 250; scene.frame_set(1)
scene.render.engine = 'BLENDER_EEVEE_NEXT'
scene.cycles.sampling_pattern = 'TABULATED_SOBOL'
scene.cycles.use_light_tree = False
scene.view_settings.view_transform = 'Filmic'
bpy.context.view_layer.update()

# ---- added for rendering (the .blend has no active camera and no usable light): camera, sun
cam_auto = bpy.data.cameras.new('AutoCamera')
cam_auto.lens = 50.0
cam_auto.sensor_width = 36.0
cam_auto.clip_end = 1000.0
ob_auto_camera = bpy.data.objects.new('AutoCamera', cam_auto)
scene.collection.objects.link(ob_auto_camera)
ob_auto_camera.location = (5.59674, -6.68426, 7.19756)
ob_auto_camera.rotation_euler = (1.09748, -7.21219e-08, 0.694738)
scene.camera = ob_auto_camera
light_auto_sun = bpy.data.lights.new('AutoSun', 'SUN')
light_auto_sun.energy = 3.0
light_auto_sun.angle = 0.0523599
ob_auto_sun = bpy.data.objects.new('AutoSun', light_auto_sun)
scene.collection.objects.link(ob_auto_sun)
ob_auto_sun.rotation_euler = (0.872665, 0.174533, 0.523599)
bpy.context.view_layer.update()
